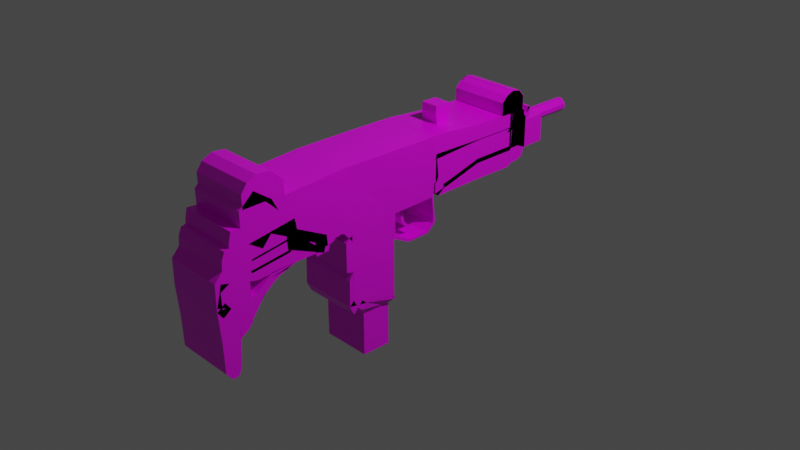 # Source: UZI.blend  (saved by Blender 3.1.7; exported with 4.5.12 LTS)
import bpy
from mathutils import Matrix  # noqa: F401  (used for matrix-valued properties, if any)

bpy.ops.wm.read_factory_settings(use_empty=True)
scene = bpy.context.scene
scene.name = 'Scene'

# ---- collections
col_collection = bpy.data.collections.new('Collection'); scene.collection.children.link(col_collection)

# ---- images (referenced by path relative to the original .blend; pixels are not part of the script)
import os
ASSET_DIR = os.environ.get("B2B_ASSET_DIR", "")  # directory of the original .blend (textures are referenced by path, not embedded)
HERE = os.path.dirname(os.path.abspath(__file__))  # packed textures are extracted next to this script under _unpacked/

def load_image(name, relpath, width, height, colorspace="sRGB"):
    """Load a texture the original file referenced (path relative to the .blend, or extracted next to this script)."""
    p = next((c for c in (os.path.join(HERE, relpath), os.path.join(ASSET_DIR, relpath)) if relpath and os.path.exists(c)), "")
    if p:
        img = bpy.data.images.load(p, check_existing=True)
        img.name = name
    else:  # same state as the original file: an image datablock whose file is absent (Cycles renders it pink)
        img = bpy.data.images.new(name, width, height)
        img.source = "FILE"
        img.filepath = "//" + (relpath or name)
    img.colorspace_settings.name = colorspace
    return img
img_material_base_color = load_image('Material Base Color', '', 2048, 2048, 'sRGB')
img_uzi_texture = load_image('UZI texture', 'UZI texture.png', 1024, 1024, 'sRGB')

# ---- materials (node trees are filled in below, after node groups)
mat_material = bpy.data.materials.new('Material')
mat_material.alpha_threshold = 0.0
mat_material.use_transparent_shadow = False
mat_material.line_color = (0.0, 0.0, 0.0, 1.0)

# ---- material node trees
mat_material.use_nodes = True; mat_material.node_tree.nodes.clear()
_N = mat_material.node_tree.nodes; _L = mat_material.node_tree.links
n0 = _N.new('ShaderNodeOutputMaterial'); n0.name = 'Material Output'; n0.location = (300, 300)
n1 = _N.new('ShaderNodeBsdfPrincipled'); n1.name = 'Principled BSDF'; n1.location = (10, 300)
n1.distribution = 'GGX'
n1.subsurface_method = 'RANDOM_WALK_SKIN'
n1.inputs[2].default_value = 0.4
n1.inputs[3].default_value = 1.45
n1.inputs[27].default_value = (0.0, 0.0, 0.0, 1.0)
n1.inputs[28].default_value = 1.0
n2 = _N.new('ShaderNodeTexImage'); n2.name = 'Image Texture'; n2.location = (-280, 280)
n2.image = img_material_base_color
n3 = _N.new('ShaderNodeTexImage'); n3.name = 'Image Texture.001'; n3.location = (0, 0)
n3.image = img_uzi_texture
_L.new(n1.outputs[0], n0.inputs[0])
_L.new(n2.outputs[0], n1.inputs[0])
n0.is_active_output = True

# ---- world
world_world = bpy.data.worlds.new('World'); scene.world = world_world
world_world.use_nodes = True; world_world.node_tree.nodes.clear()
_N = world_world.node_tree.nodes; _L = world_world.node_tree.links
n0 = _N.new('ShaderNodeOutputWorld'); n0.name = 'World Output'; n0.location = (300, 300)
n1 = _N.new('ShaderNodeBackground'); n1.name = 'Background'; n1.location = (10, 300)
n1.inputs[0].default_value = (0.05088, 0.05088, 0.05088, 1.0)
_L.new(n1.outputs[0], n0.inputs[0])
n0.is_active_output = True
world_world.color = (0.05088, 0.05088, 0.05088)
world_world.use_sun_shadow = False
world_world.sun_shadow_jitter_overblur = 0.0

# ---- cameras
cam_camera = bpy.data.cameras.new('Camera')
cam_camera.clip_end = 100.0
cam_camera.ortho_scale = 7.314

# ---- lights
light_light = bpy.data.lights.new('Light', 'POINT')
light_light.transmission_factor = 0.0
light_light.energy = 1000.0
light_light.shadow_soft_size = 0.1
light_light.shadow_maximum_resolution = 0.006
light_light.use_absolute_resolution = True

# ---- meshes
me_cube = bpy.data.meshes.new('Cube')
me_cube.from_pydata([(0.7564, -0.2143, 0.2954), (1.0, -0.3855, 0.2944), (1.0, -1.0, 0.9544), (1.0, -1.0, 0.2898), (-0.7564, -0.2143, 0.2954), (-1.0, -0.3855, 0.2944), (-1.0, -1.0, 0.9544), (-1.0, -1.0, 0.2898), (1.0, -1.665, 0.9043), (1.0, -1.036, 0.308), (-1.0, -1.665, 0.9043), (-1.0, -1.036, 0.308), (1.0, -1.738, 0.7777), (1.0, -1.141, 0.2863), (-1.0, -1.738, 0.7777), (-1.0, -1.141, 0.2863), (1.0, -1.836, 0.5895), (1.0, -1.205, 0.2624), (-1.0, -1.836, 0.5895), (-1.0, -1.205, 0.2624), (1.0, -1.678, 1.06), (-1.0, -1.678, 1.06), (1.0, -2.01, 1.041), (-1.0, -2.01, 1.041), (1.0, -1.813, 1.182), (-1.0, -1.813, 1.182), (1.0, -1.955, 1.19), (-1.0, -1.955, 1.19), (1.0, -2.121, 1.052), (-1.0, -2.121, 1.052), (1.0, -2.058, 1.14), (-1.0, -2.058, 1.14), (1.0, -1.806, 0.9145), (-1.0, -1.806, 0.9145), (1.0, -2.117, 0.9078), (-1.0, -2.117, 0.9078), (1.0, -1.81, 0.9141), (-1.0, -1.81, 0.9141), (1.0, -1.998, 1.05), (-1.0, -1.998, 1.05), (1.0, -1.932, 0.4781), (-1.0, -1.932, 0.4781), (1.0, -2.08, 0.5739), (-1.0, -2.08, 0.5739), (1.0, -2.155, 0.907), (-1.0, -2.155, 0.907), (1.0, -2.151, 0.746), (-1.0, -2.151, 0.746), (1.0, -2.278, 0.6499), (-1.0, -2.278, 0.6499), (1.0, -2.254, 0.7537), (-1.0, -2.254, 0.7537), (1.0, -2.33, 0.5894), (-1.0, -2.33, 0.5894), (1.0, -2.281, 0.6008), (-1.0, -2.281, 0.6008), (1.0, -2.056, 0.4169), (-1.0, -2.056, 0.4169), (1.0, -2.362, 0.5083), (-1.0, -2.362, 0.5083), (1.0, -2.076, 0.3076), (-1.0, -2.076, 0.3076), (1.0, -2.368, 0.4142), (-1.0, -2.368, 0.4142), (1.0, -1.669, 0.6382), (-1.0, -1.669, 0.6382), (1.0, -1.645, 0.4812), (-1.0, -1.645, 0.4812), (1.0, -1.573, 0.6533), (-1.0, -1.573, 0.6533), (1.0, -1.548, 0.4963), (-1.0, -1.548, 0.4963), (-1.0, -1.642, 0.4776), (1.0, -1.642, 0.4776), (1.0, -2.013, 0.1935), (-1.0, -2.013, 0.1935), (1.0, -2.301, 0.2736), (-1.0, -2.301, 0.2736), (1.0, -1.662, 0.3684), (-1.0, -1.662, 0.3684), (1.0, -1.212, 0.2571), (-1.0, -1.212, 0.2571), (-1.0, -1.209, 0.2536), (1.0, -1.209, 0.2536), (1.0, -1.253, 0.1899), (-1.0, -1.21, 0.1899), (1.0, -1.338, 0.2548), (-1.0, -1.338, 0.2548), (1.0, -1.345, 0.2495), (-1.0, -1.345, 0.2495), (-1.0, -1.342, 0.246), (1.0, -1.342, 0.246), (1.0, -1.343, 0.1823), (-1.0, -1.343, 0.1823), (1.0, -1.655, 0.3608), (-1.0, -1.655, 0.3608), (1.0, -1.572, 0.2163), (-1.0, -1.572, 0.2163), (1.0, -1.427, 0.3684), (-1.0, -1.427, 0.3684), (1.0, -1.419, 0.3608), (-1.0, -1.419, 0.3608), (1.0, -1.248, 0.2182), (-0.9992, -1.24, 0.2268), (1.0, -2.091, 0.2116), (-1.0, -2.091, 0.2116), (1.0, -2.362, 0.05243), (-1.0, -2.362, 0.05243), (1.0, -2.451, 0.3205), (-1.0, -2.451, 0.3205), (1.0, -2.399, 0.2178), (-1.0, -2.399, 0.2178), (1.0, -2.451, 0.03919), (-1.0, -2.451, 0.03919), (1.0, -2.389, -0.04237), (-1.0, -2.389, -0.04237), (1.0, -2.393, 0.2991), (-1.0, -2.393, 0.2991), (1.0, -2.446, 0.07734), (-1.0, -2.446, 0.07734), (1.0, -2.08, 0.03925), (-1.0, -2.08, 0.03925), (1.0, -2.21, -0.1245), (-1.0, -2.21, -0.1245), (1.0, -1.217, 0.3727), (-1.0, -1.217, 0.3727), (1.0, -1.656, 0.5915), (-1.0, -1.656, 0.5915), (1.0, -1.56, 0.6066), (-1.0, -1.56, 0.6066), (-1.0, -1.653, 0.588), (1.0, -1.653, 0.588), (1.0, -1.674, 0.4787), (-1.0, -1.674, 0.4787), (1.0, -1.223, 0.3674), (-1.0, -1.223, 0.3674), (-1.0, -1.22, 0.3639), (1.0, -1.22, 0.3639), (1.0, -1.35, 0.3651), (-1.0, -1.35, 0.3651), (1.0, -1.356, 0.3598), (-1.0, -1.356, 0.3598), (-1.0, -1.353, 0.3563), (1.0, -1.353, 0.3563), (1.0, -1.667, 0.4711), (-1.0, -1.667, 0.4711), (1.0, -1.439, 0.4787), (-1.0, -1.439, 0.4787), (1.0, -1.431, 0.4711), (-1.0, -1.431, 0.4711), (1.0, -2.45, 0.03865), (-1.0, -2.45, 0.03865), (1.0, -2.421, -0.2841), (-1.0, -2.421, -0.2841), (1.0, -2.239, -0.5972), (-1.0, -2.239, -0.5972), (1.0, -2.409, -0.6064), (-1.0, -2.409, -0.6064), (1.0, -2.268, -0.6843), (-1.0, -2.268, -0.6843), (1.0, -2.343, -0.6935), (-1.0, -2.343, -0.6935), (1.0, -1.995, -0.02812), (-1.0, -1.995, -0.02812), (1.0, -2.125, -0.1919), (-1.0, -2.125, -0.1919), (1.0, -2.225, -0.3162), (-1.0, -2.236, -0.2896), (1.0, -2.128, -0.2544), (-1.0, -2.128, -0.2544), (1.0, -2.083, -0.193), (-1.0, -2.083, -0.193), (1.0, -2.113, -0.2327), (-1.0, -2.113, -0.2327), (1.0, -1.923, 0.04917), (-1.0, -1.923, 0.04917), (1.0, -2.094, -0.1874), (-1.0, -2.094, -0.1874), (1.0, -2.02, 0.06944), (-1.0, -2.02, 0.06944), (1.0, -1.862, 0.08745), (-1.0, -1.862, 0.08745), (1.0, -1.847, 0.2096), (-1.0, -1.847, 0.2096), (1.0, -1.883, 0.1612), (-1.0, -1.883, 0.1612), (1.0, -1.781, 0.1411), (-1.0, -1.781, 0.1411), (1.0, -1.59, 0.2117), (-1.0, -1.59, 0.2117), (1.0, -1.585, 0.2189), (-1.0, -1.585, 0.2189), (1.0, -1.688, 0.1786), (-1.0, -1.688, 0.1786), (0.7564, -0.1618, 0.2949), (1.0, 0.1542, 0.3061), (-0.7564, -0.1618, 0.2949), (-1.0, 0.1542, 0.3061), (1.0, 0.1864, 0.9549), (1.0, 0.1636, 0.4662), (-1.0, 0.1864, 0.9549), (-1.0, 0.1636, 0.4662), (1.0, 0.1475, 0.7827), (-1.0, 0.1475, 0.7827), (1.0, 0.1782, 0.6963), (-1.0, 0.1782, 0.6963), (1.0, 0.7947, 0.905), (-1.0, 0.7947, 0.905), (1.0, 0.7971, 0.7334), (-1.0, 0.7971, 0.7334), (1.0, 0.79, 0.499), (-1.0, 0.79, 0.499), (1.0, 0.7879, 0.3046), (-1.0, 0.7879, 0.3046), (1.0, 0.1817, 0.3327), (-1.0, 0.1817, 0.3327), (1.0, 0.2216, 0.297), (-1.0, 0.2216, 0.297), (1.0, 0.1862, 0.754), (-1.0, 0.1862, 0.754), (1.0, 0.3342, 0.3784), (-1.0, 0.3342, 0.3784), (1.0, 0.7972, 0.7416), (-1.0, 0.7972, 0.7416), (1.0, 0.7935, 0.5009), (-1.0, 0.7935, 0.5009), (1.0, 0.1627, 0.4544), (-1.0, 0.1627, 0.4544), (1.0, 0.204, 0.455), (-1.0, 0.204, 0.455), (1.0, 0.1422, 0.912), (-1.0, 0.1422, 0.912), (1.0, 0.173, 0.8255), (-1.0, 0.173, 0.8255), (1.0, 1.266, 0.9025), (-1.0, 1.266, 0.9025), (1.0, 1.269, 0.7309), (-1.0, 1.269, 0.7309), (1.0, 1.262, 0.4965), (-1.0, 1.262, 0.4965), (1.0, 1.26, 0.3021), (-1.0, 1.26, 0.3021), (1.0, 1.269, 0.7391), (-1.0, 1.269, 0.7391), (1.0, 1.265, 0.4984), (-1.0, 1.265, 0.4984), (1.0, 1.287, 0.4997), (-1.0, 1.287, 0.4997), (1.0, 1.285, 0.3306), (-1.0, 1.285, 0.3306), (1.0, 1.291, 0.5016), (-1.0, 1.291, 0.5016), (1.0, 1.392, 0.5028), (-1.0, 1.392, 0.5028), (1.0, 1.377, 0.3401), (-1.0, 1.377, 0.3401), (1.0, 1.395, 0.5047), (-1.0, 1.395, 0.5047), (1.0, 1.269, 0.8954), (-1.0, 1.269, 0.8954), (1.0, 1.272, 0.8973), (-1.0, 1.272, 0.8973), (1.0, 1.294, 0.8985), (-1.0, 1.294, 0.8985), (1.0, 1.298, 0.9005), (-1.0, 1.298, 0.9005), (1.0, 1.496, 0.4617), (-1.0, 1.496, 0.4617), (1.0, 1.464, 0.3664), (-1.0, 1.464, 0.3664), (1.0, 1.5, 0.4636), (-1.0, 1.5, 0.4636), (1.0, 1.3, 0.8961), (-1.0, 1.3, 0.8961), (1.0, 1.304, 0.898), (-1.0, 1.304, 0.898), (1.0, 1.405, 0.8992), (-1.0, 1.405, 0.8992), (1.0, 1.408, 0.9012), (-1.0, 1.408, 0.9012), (1.0, 1.292, 1.141), (-1.0, 1.292, 1.141), (1.0, 1.295, 1.136), (-1.0, 1.295, 1.136), (1.0, 1.298, 1.138), (-1.0, 1.298, 1.138), (1.0, 1.384, 1.117), (-1.0, 1.384, 1.117), (1.0, 1.387, 1.119), (-1.0, 1.387, 1.119), (1.0, 1.452, 0.9007), (-1.0, 1.452, 0.9007), (1.0, 1.455, 0.9026), (-1.0, 1.455, 0.9026), (1.0, 1.45, 1.046), (-1.0, 1.45, 1.046), (1.0, 1.453, 1.048), (-1.0, 1.453, 1.048), (1.0, 1.132, 1.038), (-1.0, 1.132, 1.038), (1.0, 1.135, 1.04), (-1.0, 1.135, 1.04), (1.0, 1.138, 1.036), (-1.0, 1.138, 1.036), (1.0, 1.142, 1.038), (-1.0, 1.142, 1.038), (1.0, 1.199, 1.103), (-1.0, 1.199, 1.103), (1.0, 1.202, 1.099), (-1.0, 1.202, 1.099), (1.0, 1.206, 1.101), (-1.0, 1.206, 1.101), (1.0, 1.132, 0.9073), (-1.0, 1.132, 0.9073), (1.0, 1.135, 0.9092), (-1.0, 1.135, 0.9092), (1.0, 1.138, 0.9048), (-1.0, 1.138, 0.9048), (1.0, 1.142, 0.9067), (-1.0, 1.142, 0.9067), (1.0, 1.355, 0.9059), (-1.0, 1.355, 0.9059), (1.0, 1.357, 0.9015), (-1.0, 1.357, 0.9015), (1.0, 1.361, 0.9034), (-1.0, 1.361, 0.9034), (1.0, 1.506, 0.4555), (-1.0, 1.506, 0.4555), (1.0, 1.509, 0.4574), (-1.0, 1.509, 0.4574), (1.0, 1.504, 0.8092), (-1.0, 1.504, 0.8092), (1.0, 1.508, 0.8111), (-1.0, 1.508, 0.8111), (1.0, 1.585, 0.4597), (-1.0, 1.585, 0.4597), (1.0, 1.589, 0.4616), (-1.0, 1.589, 0.4616), (1.0, 1.499, 0.7664), (-1.0, 1.499, 0.7664), (1.0, 1.77, 0.4608), (-1.0, 1.77, 0.4608), (1.0, 1.773, 0.4628), (-1.0, 1.773, 0.4628), (1.0, 1.762, 0.7623), (-1.0, 1.762, 0.7623), (1.0, 1.572, 0.8984), (-1.0, 1.572, 0.8984), (1.0, 1.575, 0.9003), (-1.0, 1.575, 0.9003), (1.0, 1.555, 0.7923), (-1.0, 1.555, 0.7923), (1.0, 1.523, 0.8382), (-1.0, 1.523, 0.8382), (1.0, 1.526, 0.8401), (-1.0, 1.526, 0.8401), (1.0, 1.527, 0.9063), (-1.0, 1.527, 0.9063), (1.0, 1.53, 0.9082), (-1.0, 1.53, 0.9082), (1.0, 1.434, 0.8082), (-1.0, 1.434, 0.8082), (1.0, 1.437, 0.8101), (-1.0, 1.437, 0.8101), (1.0, 1.481, 0.8096), (-1.0, 1.481, 0.8096), (1.0, 1.484, 0.8115), (-1.0, 1.484, 0.8115), (1.0, 1.431, 0.892), (-1.0, 1.431, 0.892), (1.0, 1.435, 0.8939), (-1.0, 1.435, 0.8939), (1.0, 1.478, 0.8934), (-1.0, 1.478, 0.8934), (1.0, 1.482, 0.8953), (-1.0, 1.482, 0.8953), (0.08713, 1.768, 0.538), (-0.0787, 1.756, 0.5356), (-0.07052, 1.761, 0.6848), (0.08713, 1.764, 0.6851), (0.08713, 2.474, 0.5365), (-0.06945, 2.474, 0.5365), (-0.06942, 2.47, 0.6836), (0.08713, 2.47, 0.6836), (0.2306, 2.475, 0.5828), (-0.2361, 2.475, 0.5828), (-0.2361, 2.475, 0.6311), (0.2306, 2.475, 0.6311), (1.0, -0.3794, 0.02455), (1.0, -0.9104, 0.1833), (-1.0, -0.3794, 0.02455), (-1.0, -0.9104, 0.1833), (1.0, -0.3596, 0.2946), (-1.0, -0.3596, 0.2946), (1.0, -0.3611, 0.04753), (-1.0, -0.3611, 0.04753), (1.0, -0.1773, -0.07816), (-1.0, -0.1773, -0.07816), (1.0, -0.159, -0.05518), (-1.0, -0.159, -0.05518), (1.0, 0.07604, -0.07343), (-1.0, 0.07604, -0.07343), (1.0, 0.06017, -0.05045), (-1.0, 0.06017, -0.05045), (1.0, 0.1583, -0.009108), (-1.0, 0.1583, -0.009108), (1.0, 0.1424, 0.01387), (-1.0, 0.1424, 0.01387), (1.0, 0.1854, 0.02954), (-1.0, 0.1854, 0.02954), (1.0, 0.1582, 0.06391), (-1.0, 0.1582, 0.06391), (1.0, 0.1522, 0.3059), (-1.0, 0.1522, 0.3059), (1.0, 0.1363, 0.3028), (-1.0, 0.1363, 0.3028), (-1.0, -0.3946, 0.959), (1.054, -0.3946, 0.959), (-1.0, 0.1451, 0.9543), (1.054, 0.1451, 0.9543), (0.7564, -0.2154, 0.1748), (-0.7564, -0.2154, 0.1748), (0.7564, -0.185, 0.1934), (-0.7564, -0.185, 0.1934), (0.7564, -0.1932, 0.09442), (-0.7564, -0.1932, 0.09442), (0.7564, -0.1659, 0.1225), (-0.7564, -0.1659, 0.1225), (0.7564, -0.1725, 0.07439), (-0.7564, -0.1725, 0.07439), (0.7564, -0.1516, 0.09609), (-0.7564, -0.1516, 0.09609), (0.7564, -0.09523, 0.02407), (-0.7564, -0.09523, 0.02407), (0.7564, -0.08382, 0.03944), (-0.7564, -0.08382, 0.03944), (1.0, -0.3782, -0.2786), (1.0, -0.9091, -0.1198), (-1.0, -0.3782, -0.2786), (-1.0, -0.9091, -0.1198), (1.0, -0.9862, 0.1862), (-1.0, -0.9862, 0.1862), (1.0, -0.985, -0.1201), (-1.0, -0.985, -0.1201), (1.0, -0.9082, 0.241), (-1.0, -0.9082, 0.241), (1.0, -0.9429, 0.2344), (-1.0, -0.9429, 0.2344), (1.0, -0.9156, -0.1411), (-1.0, -0.9156, -0.1411), (1.0, -0.9519, -0.133), (-1.0, -0.9519, -0.133), (1.0, -0.3778, -0.6096), (1.0, -0.9087, -0.4509), (-1.0, -0.3778, -0.6096), (-1.0, -0.9087, -0.4509), (0.8376, -0.4028, -0.6933), (1.0, -0.9575, -0.5089), (-0.8376, -0.4028, -0.6933), (-1.0, -0.9575, -0.5089), (1.0, -0.9164, -0.1508), (-1.0, -0.9164, -0.1508), (1.0, -0.9524, -0.229), (-1.0, -0.9524, -0.229), (1.0, -0.8556, -0.5516), (-1.0, -0.8556, -0.5516), (1.0, -0.9044, -0.6097), (-1.0, -0.9044, -0.6097), (1.0, -0.808, -0.5992), (-1.0, -0.808, -0.5992), (0.8376, -0.8568, -0.6573), (-0.8376, -0.8568, -0.6573), (1.0, -0.7979, -0.4939), (-1.0, -0.7979, -0.4939), (1.0, -0.7503, -0.5415), (-1.0, -0.7503, -0.5415), (0.8376, -0.4222, -0.7001), (-0.8376, -0.4222, -0.7001), (1.0, -0.3645, -0.6424), (-1.0, -0.3645, -0.6424), (0.8376, -0.6014, -0.6586), (-0.8376, -0.6014, -0.6586), (0.8376, -0.7388, -0.6913), (-0.8376, -0.7388, -0.6913), (0.8376, -0.4101, -0.7047), (-0.8376, -0.4101, -0.7047), (0.8376, -0.4106, -0.7066), (-0.8376, -0.4106, -0.7066), (0.8376, -0.7366, -1.171), (-0.8376, -0.7366, -1.171), (0.8376, -0.4084, -1.174), (-0.8376, -0.4084, -1.174), (1.0, -0.3613, -0.6286), (-1.0, -0.3613, -0.6286), (0.8376, -0.3406, -0.6812), (-0.8376, -0.3406, -0.6812), (0.2989, 0.4217, 0.9356), (-0.2989, 0.4217, 0.9356), (-0.2989, 0.5594, 0.9243), (0.2989, 0.5594, 0.9243), (0.2989, 0.4202, 0.968), (-0.2989, 0.4202, 0.968), (-0.2989, 0.5976, 1.006), (0.2989, 0.5976, 1.006), (0.2989, 0.4032, 1.052), (-0.2989, 0.4032, 1.052), (-0.2989, 0.6051, 1.082), (0.2989, 0.6051, 1.082), (0.2989, 0.4097, 1.13), (-0.2989, 0.4097, 1.13), (-0.2989, 0.5917, 1.127), (0.2989, 0.5917, 1.127), (-1.008, 0.1461, 0.9536), (1.046, 0.1461, 0.9536), (-1.008, 0.1861, 0.9551), (1.045, 0.1861, 0.9551), (-0.06945, 1.768, 0.538), (-0.06942, 1.764, 0.6851), (-0.2358, 1.766, 0.5827), (-0.2358, 1.765, 0.6297), (0.1542, 1.768, 0.5586), (0.1499, 1.764, 0.6607), (0.2292, 1.766, 0.5828), (0.2292, 1.765, 0.6311), (0.08855, 1.792, 0.5375), (-0.0705, 2.474, 0.5365), (-0.0691, 1.786, 0.6842), (0.08855, 1.788, 0.6846), (-0.06803, 1.792, 0.5375), (-0.2344, 2.473, 0.5822), (-0.2344, 1.789, 0.6291), (0.1556, 1.792, 0.5581), (0.1513, 1.788, 0.6601), (0.2306, 1.791, 0.5823), (0.2306, 1.789, 0.6305), (0.09513, 2.474, 0.5385), (-0.06252, 2.468, 0.6853), (0.09513, 2.47, 0.6856), (-0.06145, 2.474, 0.5385), (-0.2278, 2.473, 0.5833), (-0.2278, 2.472, 0.6302), (0.1622, 2.474, 0.5591), (0.1579, 2.47, 0.6612), (0.2372, 2.473, 0.5833), (0.2372, 2.472, 0.6316), (1.0, 0.197, 0.749), (-1.0, 0.197, 0.749), (1.0, 0.2228, 0.5077), (-1.0, 0.2228, 0.5077), (1.0, 0.7948, 0.4812), (-1.0, 0.7948, 0.4812), (1.0, 0.3389, 0.3606), (-1.0, 0.3389, 0.3606), (1.0, 0.7982, 0.4832), (-1.0, 0.7982, 0.4832), (1.0, 0.7819, 0.5295), (-1.0, 0.7819, 0.5295), (1.0, 0.326, 0.4089), (-1.0, 0.326, 0.4089), (1.0, 0.7854, 0.5314), (-1.0, 0.7854, 0.5314), (1.0, 1.281, 0.5006), (1.0, 1.284, 0.5025), (1.0, 1.286, 0.4828), (1.0, 1.289, 0.4847), (1.0, 1.273, 0.5311), (1.0, 1.276, 0.533), (1.0, 0.2991, 0.3756), (1.0, 0.3038, 0.3578), (1.0, 0.291, 0.4061), (1.0, 1.326, 0.7332), (1.0, 1.326, 0.7414), (1.0, 1.257, 0.9079), (-1.0, 1.257, 0.9079), (1.0, 1.314, 0.9102), (0.9994, 1.495, 0.4642), (-1.001, 1.495, 0.4642), (1.0, 1.222, 0.6931), (-1.0, 1.222, 0.6931), (1.0, 1.222, 0.7013), (-1.0, 1.222, 0.7013), (1.0, 1.279, 0.6954), (1.0, 1.279, 0.7036), (1.0, 1.262, 0.7835), (-1.0, 1.262, 0.7835), (1.0, 1.263, 0.7917), (-1.0, 1.263, 0.7917), (1.0, 1.32, 0.7858), (1.0, 1.32, 0.794), (1.0, 1.373, 0.7318), (-1.0, 1.373, 0.7318), (1.0, 1.373, 0.74), (-1.0, 1.373, 0.74), (1.0, 1.43, 0.7341), (1.0, 1.431, 0.7423), (1.0, 1.179, 0.7318), (-1.0, 1.179, 0.7318), (1.0, 1.18, 0.74), (-1.0, 1.18, 0.74), (1.0, 1.237, 0.7341), (1.0, 1.237, 0.7423), (1.0, 1.266, 0.8928), (-1.0, 1.266, 0.8928), (1.0, 1.298, 0.8908), (-1.0, 1.298, 0.8908), (1.0, 1.132, 0.8976), (-1.0, 1.132, 0.8976), (1.0, 1.135, 0.8996), (-1.0, 1.135, 0.8996), (1.0, 1.138, 0.8952), (-1.0, 1.138, 0.8952), (1.0, 1.142, 0.8971), (-1.0, 1.142, 0.8971), (1.0, 1.355, 0.8962), (-1.0, 1.355, 0.8962), (1.0, 1.357, 0.8918), (-1.0, 1.357, 0.8918), (1.0, 1.257, 0.8982), (-1.0, 1.257, 0.8982), (1.0, 1.314, 0.9005), (1.0, 1.132, 0.9092), (-1.0, 1.132, 0.9092), (1.0, 1.132, 0.8996), (-1.0, 1.132, 0.8996), (1.0, 1.224, 1.077), (-1.0, 1.224, 1.077), (1.0, 1.227, 1.073), (-1.0, 1.227, 1.073), (1.0, 1.23, 1.075), (-1.0, 1.23, 1.075), (1.0, 1.131, 1.039), (-1.0, 1.131, 1.039), (-1.0, 1.134, 1.035), (1.0, 1.138, 1.037), (-1.0, 1.138, 1.037), (1.0, -2.364, 0.1051), (-1.0, -2.364, 0.1051), (1.0, -2.302, 0.02352), (-1.0, -2.302, 0.02352), (1.0, -2.363, 0.1045), (-1.0, -2.363, 0.1045), (1.0, -2.061, 0.281), (-1.0, -2.061, 0.281), (1.0, -1.647, 0.3418), (-1.0, -1.647, 0.3418), (1.0, -1.639, 0.3342), (-1.0, -1.639, 0.3342), (1.0, -1.929, 0.4579), (-1.0, -1.929, 0.4579), (1.0, -2.053, 0.3967), (-1.0, -2.053, 0.3967), (1.0, -1.642, 0.461), (-1.0, -1.642, 0.461), (-1.0, -1.639, 0.4574), (1.0, -1.639, 0.4574), (1.0, -1.671, 0.4585), (-1.0, -1.671, 0.4585), (1.0, -1.664, 0.4509), (-1.0, -1.664, 0.4509), (1.0, -1.653, 0.48), (1.0, -1.645, 0.4724), (1.0, -1.65, 0.4598), (1.0, -1.642, 0.4522), (1.0, -1.64, 0.3843), (1.0, -1.632, 0.3767), (1.0, -1.624, 0.3577), (1.0, -1.617, 0.3501), (-1.0, -1.184, 0.2523), (1.0, -1.184, 0.2523), (1.0, -1.201, 0.1918), (-1.0, -1.201, 0.1918), (1.0, -1.135, 0.2706), (-1.0, -1.135, 0.2706), (1.0, -1.199, 0.2467), (-1.0, -1.199, 0.2467), (1.0, -1.108, 0.2987), (-1.0, -1.108, 0.2987), (1.0, -1.097, 0.2999), (-1.0, -1.097, 0.2999), (-1.001, -1.209, 0.2536), (-1.001, -1.236, 0.1899), (-1.001, -1.184, 0.2523), (-1.001, -1.201, 0.1918), (1.003, -1.236, 0.25), (1.003, -1.183, 0.2519), (-1.0, -1.745, 0.5465), (-1.0, -1.742, 0.543), (-1.0, -1.775, 0.544), (-1.0, -1.767, 0.5364), (-1.0, -1.742, 0.5263), (-1.0, -1.739, 0.5228), (-1.0, -1.772, 0.5238), (-1.0, -1.764, 0.5162), (-1.0, -1.563, 0.4228), (-1.0, -1.555, 0.4152), (-1.0, -1.547, 0.3963), (-1.0, -1.54, 0.3887), (-1.0, -1.75, 0.3352), (-1.0, -1.743, 0.3276), (-1.0, -1.735, 0.3086), (-1.0, -1.727, 0.301), (-1.0, -1.196, 0.2396), (-1.0, -1.189, 0.232), (-1.0, -1.208, 0.3499), (-1.0, -1.201, 0.3423)], [], [(417, 416, 6, 2), (6, 7, 11, 10), (7, 6, 416, 5), (388, 390, 397, 396), (1, 417, 2, 3), (5, 416, 418, 197), (14, 12, 22, 23), (7, 3, 9, 11), (2, 6, 10, 8), (3, 2, 8, 9), (12, 14, 37, 36), (10, 11, 15, 14), (11, 9, 13, 15), (9, 8, 12, 13), (17, 16, 18, 19), (14, 15, 19, 18), (672, 15, 676, 678), (13, 12, 16, 17), (21, 23, 27, 25), (8, 10, 21, 20), (12, 8, 20, 22), (10, 14, 23, 21), (24, 25, 27, 26), (20, 21, 25, 24), (22, 20, 24, 26), (23, 22, 32, 33), (29, 28, 30, 31), (27, 23, 29, 31), (22, 26, 30, 28), (26, 27, 31, 30), (33, 32, 34, 35), (29, 23, 33, 35), (22, 28, 34, 32), (28, 29, 35, 34), (36, 37, 39, 38), (16, 12, 36, 38), (14, 18, 39, 37), (39, 18, 41, 43), (41, 40, 42, 43), (42, 38, 44, 46), (18, 16, 40, 41), (16, 38, 42, 40), (44, 45, 47, 46), (38, 39, 45, 44), (39, 43, 47, 45), (46, 47, 51, 50), (49, 48, 50, 51), (42, 48, 54, 52), (47, 43, 49, 51), (42, 46, 50, 48), (53, 52, 54, 55), (48, 49, 55, 54), (53, 43, 57, 59), (49, 43, 53, 55), (58, 59, 63, 62), (42, 52, 58, 56), (57, 43, 65, 67), (52, 53, 59, 58), (57, 61, 79, 72), (56, 58, 62, 60), (60, 62, 76, 74), (59, 57, 61, 63), (64, 66, 70, 68), (43, 42, 64, 65), (41, 40, 647, 648), (42, 56, 66, 64), (69, 68, 70, 71), (17, 86, 138, 124), (67, 65, 69, 71), (65, 64, 68, 69), (77, 75, 105, 107), (60, 56, 73, 78), (78, 98, 146, 132), (63, 61, 75, 77), (62, 63, 109, 108), (57, 56, 60, 74, 75, 61), (72, 73, 654, 653), (89, 81, 135, 141), (78, 73, 83, 84), (72, 79, 85, 82), (83, 73, 131, 137), (79, 72, 130, 133), (82, 85, 93, 90), (84, 83, 91, 92), (90, 91, 143, 142), (61, 75, 97, 95), (74, 60, 94, 96), (75, 74, 96, 97), (95, 97, 103, 101), (96, 94, 100, 102), (97, 96, 102, 103), (107, 105, 121, 123), (77, 107, 119, 117), (74, 76, 106, 104), (75, 74, 104, 105), (111, 110, 114, 115), (77, 76, 110, 111), (63, 77, 111, 109), (76, 62, 108, 110), (115, 114, 637, 638), (110, 108, 112, 114), (109, 111, 115, 113), (108, 109, 113, 112), (116, 117, 119, 118), (107, 106, 118, 119), (106, 76, 116, 118), (76, 77, 117, 116), (123, 121, 163, 165), (122, 106, 150, 152), (104, 106, 122, 120), (105, 104, 120, 121), (126, 127, 129, 128), (127, 126, 134, 135), (131, 130, 136, 137), (125, 124, 138, 139), (137, 136, 142, 143), (135, 134, 140, 141), (79, 99, 147, 133), (87, 19, 125, 139), (71, 70, 128, 129), (73, 78, 132, 131), (82, 90, 142, 136), (86, 87, 139, 138), (19, 17, 124, 125), (91, 83, 137, 143), (73, 72, 130, 131), (88, 89, 141, 140), (66, 80, 134, 126), (70, 66, 126, 128), (95, 101, 149, 145), (81, 67, 127, 135), (100, 94, 144, 148), (72, 82, 136, 130), (80, 88, 140, 134), (67, 71, 129, 127), (150, 151, 153, 152), (106, 107, 151, 150), (107, 123, 153, 151), (153, 123, 155, 157), (154, 156, 160, 158), (122, 152, 156, 154), (152, 153, 157, 156), (123, 122, 154, 155), (159, 158, 160, 161), (155, 154, 158, 159), (157, 155, 159, 161), (156, 157, 161, 160), (165, 163, 175, 177), (120, 122, 164, 162), (120, 162, 180, 178), (166, 167, 169, 168), (122, 123, 167, 166), (164, 122, 166, 168), (123, 165, 169, 167), (171, 170, 172, 173), (164, 168, 172, 170), (169, 165, 171, 173), (168, 169, 173, 172), (175, 174, 176, 177), (162, 164, 176, 174), (163, 162, 174, 175), (178, 180, 184, 182), (121, 120, 178, 179), (163, 121, 179, 181), (162, 163, 181, 180), (184, 185, 193, 192), (185, 184, 188, 189), (181, 179, 183, 185), (179, 178, 182, 183), (186, 187, 189, 188), (181, 185, 189, 187), (180, 181, 187, 186), (184, 180, 186, 188), (191, 190, 192, 193), (185, 183, 191, 193), (183, 182, 190, 191), (182, 184, 192, 190), (419, 195, 199, 198), (1, 5, 197, 195), (196, 4, 421, 423), (417, 1, 195, 419), (201, 200, 198, 199), (197, 418, 200, 201), (195, 197, 201, 199), (419, 198, 204, 202), (205, 203, 227, 229), (205, 204, 208, 209), (418, 419, 202, 203), (200, 418, 203, 205), (223, 225, 245, 243), (499, 496, 500, 503), (200, 205, 209, 207), (204, 198, 206, 208), (210, 211, 215, 214), (213, 211, 239, 241), (206, 207, 235, 234), (224, 222, 242, 244), (215, 217, 221, 219), (211, 213, 217, 215), (213, 212, 216, 217), (212, 210, 214, 216), (220, 218, 222, 224), (217, 216, 220, 221), (216, 214, 218, 220), (214, 215, 219, 218), (210, 212, 240, 238), (218, 219, 223, 222), (219, 221, 225, 223), (221, 220, 551, 552), (227, 226, 228, 229), (205, 229, 548, 546), (202, 204, 228, 226), (203, 202, 226, 227), (204, 202, 230, 232), (202, 203, 231, 230), (205, 203, 231, 233), (205, 204, 232, 233), (236, 234, 238, 240), (234, 235, 239, 238), (235, 237, 241, 239), (237, 236, 240, 241), (242, 243, 245, 244), (209, 208, 236, 237), (211, 210, 238, 239), (222, 223, 243, 242), (208, 206, 234, 236), (212, 213, 241, 240), (225, 224, 244, 245), (207, 209, 237, 235), (247, 239, 259, 263), (251, 245, 261, 265), (241, 239, 247, 249), (240, 241, 249, 248), (238, 240, 248, 246), (249, 247, 253, 255), (248, 249, 255, 254), (250, 256, 278, 274), (246, 248, 254, 252), (246, 252, 276, 272), (259, 258, 262, 263), (261, 260, 264, 265), (250, 251, 265, 264), (239, 238, 258, 259), (245, 244, 260, 261), (246, 247, 263, 262), (244, 250, 264, 260), (238, 246, 262, 258), (257, 256, 270, 271), (252, 254, 268, 266), (253, 252, 266, 267), (255, 253, 267, 269), (254, 255, 269, 268), (277, 287, 295, 291), (274, 278, 288, 284), (251, 250, 274, 275), (278, 256, 328, 332), (247, 246, 272, 273), (279, 278, 332, 333), (257, 251, 275, 279), (253, 247, 273, 277), (285, 284, 288, 289), (283, 282, 286, 287), (279, 275, 285, 289), (289, 288, 296, 297), (283, 273, 303, 309), (274, 284, 310, 304), (272, 276, 286, 282), (277, 273, 283, 287), (272, 282, 308, 302), (290, 291, 295, 294), (292, 293, 297, 296), (288, 278, 292, 296), (279, 293, 367, 363), (279, 289, 297, 293), (287, 286, 294, 295), (286, 276, 290, 294), (290, 276, 360, 364), (310, 311, 325, 324), (308, 309, 323, 322), (309, 303, 317, 323), (262, 263, 299, 298), (264, 265, 301, 300), (285, 275, 305, 311), (273, 272, 302, 303), (275, 274, 304, 305), (284, 285, 629, 628), (265, 281, 307, 301), (282, 283, 309, 308), (280, 264, 300, 306), (309, 283, 627, 632), (235, 234, 601, 602), (321, 320, 613, 614), (319, 318, 324, 325), (304, 310, 324, 318), (298, 299, 313, 312), (311, 305, 319, 325), (300, 301, 315, 314), (301, 307, 321, 315), (303, 302, 316, 317), (306, 300, 314, 320), (305, 304, 318, 319), (302, 308, 322, 316), (307, 306, 320, 321), (328, 329, 333, 332), (328, 329, 337, 336), (256, 257, 329, 328), (276, 252, 326, 330), (252, 253, 327, 326), (253, 277, 331, 327), (257, 279, 333, 329), (277, 276, 330, 331), (334, 335, 341, 340), (330, 326, 334, 338), (338, 339, 351, 350), (326, 327, 335, 334), (327, 331, 339, 335), (378, 379, 383, 382), (338, 334, 340, 344), (336, 337, 343, 342), (335, 339, 345, 341), (339, 338, 344, 345), (347, 346, 350, 351), (339, 331, 347, 351), (333, 349, 359, 355), (330, 346, 356, 352), (330, 338, 350, 346), (354, 355, 359, 358), (353, 352, 356, 357), (331, 330, 352, 353), (346, 347, 357, 356), (348, 332, 354, 358), (332, 333, 355, 354), (347, 331, 353, 357), (349, 348, 358, 359), (362, 363, 371, 370), (367, 366, 374, 375), (277, 291, 365, 361), (276, 277, 361, 360), (291, 290, 364, 365), (292, 278, 362, 366), (278, 279, 363, 362), (293, 292, 366, 367), (370, 371, 375, 374), (368, 369, 373, 372), (363, 367, 375, 371), (361, 365, 373, 369), (365, 364, 372, 373), (360, 361, 369, 368), (364, 360, 368, 372), (366, 362, 370, 374), (340, 341, 516, 376), (341, 345, 517, 516), (345, 344, 379, 517), (344, 340, 376, 379), (381, 382, 386, 385), (379, 376, 380, 383), (377, 378, 382, 381), (376, 377, 381, 380), (384, 385, 386, 387), (380, 381, 385, 384), (382, 383, 387, 386), (383, 380, 384, 387), (391, 439, 443, 441), (3, 7, 391, 389), (7, 5, 390, 391), (1, 3, 389, 388), (393, 392, 394, 395), (5, 1, 392, 393), (1, 388, 394, 392), (390, 5, 393, 395), (398, 396, 400, 402), (390, 395, 399, 397), (394, 388, 396, 398), (395, 394, 398, 399), (401, 403, 407, 405), (399, 398, 402, 403), (397, 399, 403, 401), (396, 397, 401, 400), (405, 407, 411, 409), (400, 401, 405, 404), (402, 400, 404, 406), (403, 402, 406, 407), (410, 408, 412, 414), (404, 405, 409, 408), (406, 404, 408, 410), (407, 406, 410, 411), (412, 413, 415, 414), (411, 410, 414, 415), (409, 411, 415, 413), (408, 409, 413, 412), (0, 4, 416, 417), (196, 194, 419, 418), (4, 196, 418, 416), (194, 0, 417, 419), (420, 422, 426, 424), (4, 0, 420, 421), (0, 194, 422, 420), (194, 196, 423, 422), (426, 427, 431, 430), (422, 423, 427, 426), (423, 421, 425, 427), (421, 420, 424, 425), (431, 429, 433, 435), (427, 425, 429, 431), (425, 424, 428, 429), (424, 426, 430, 428), (433, 432, 434, 435), (429, 428, 432, 433), (428, 430, 434, 432), (430, 431, 435, 434), (436, 437, 453, 452), (391, 390, 438, 439), (388, 389, 437, 436), (390, 388, 436, 438), (440, 441, 443, 442), (437, 442, 450, 448), (441, 440, 446, 447), (437, 389, 440, 442), (444, 445, 447, 446), (440, 389, 444, 446), (391, 441, 447, 445), (389, 391, 445, 444), (449, 448, 450, 451), (443, 439, 449, 451), (439, 437, 448, 449), (442, 443, 451, 450), (453, 455, 461, 460), (438, 436, 452, 454), (437, 439, 455, 453), (439, 438, 454, 455), (458, 456, 457, 459), (455, 454, 458, 459), (452, 453, 457, 456), (454, 452, 492, 493), (460, 461, 463, 462), (457, 453, 460, 462), (455, 459, 463, 461), (459, 457, 462, 463), (455, 453, 464, 465), (453, 457, 466, 464), (459, 455, 465, 467), (457, 459, 467, 466), (467, 465, 469, 471), (465, 464, 472, 473), (464, 466, 470, 468), (466, 467, 471, 470), (473, 472, 474, 475), (464, 468, 474, 472), (469, 465, 473, 475), (474, 468, 476, 478), (476, 477, 479, 478), (469, 475, 479, 477), (468, 469, 477, 476), (475, 474, 478, 479), (471, 469, 481, 483), (469, 468, 480, 481), (468, 470, 482, 480), (470, 471, 483, 482), (481, 480, 484, 485), (480, 482, 486, 484), (487, 486, 490, 491), (483, 481, 485, 487), (488, 489, 491, 490), (486, 482, 488, 490), (482, 483, 489, 488), (483, 487, 491, 489), (493, 492, 494, 495), (452, 456, 494, 492), (456, 458, 495, 494), (458, 454, 493, 495), (198, 200, 497, 496), (200, 207, 498, 497), (207, 206, 499, 498), (206, 198, 496, 499), (501, 502, 506, 505), (497, 498, 502, 501), (496, 497, 501, 500), (498, 499, 503, 502), (506, 507, 511, 510), (500, 501, 505, 504), (502, 503, 507, 506), (503, 500, 504, 507), (508, 509, 510, 511), (507, 504, 508, 511), (505, 506, 510, 509), (504, 505, 509, 508), (417, 416, 512, 513), (513, 512, 514, 515), (523, 522, 533, 534), (378, 377, 525, 526), (520, 376, 524, 531), (526, 525, 529, 530), (524, 528, 538, 535), (531, 524, 535, 541), (521, 523, 534, 532), (518, 519, 530, 529), (376, 516, 528, 524), (522, 520, 531, 533), (377, 518, 529, 525), (376, 379, 527, 524), (519, 378, 526, 530), (379, 378, 526, 527), (379, 521, 532, 527), (377, 376, 524, 525), (535, 537, 542, 541), (541, 542, 544, 543), (530, 526, 536, 540), (534, 533, 543, 544), (524, 527, 537, 535), (529, 530, 540, 539), (532, 534, 544, 542), (527, 526, 536, 537), (527, 532, 542, 537), (533, 531, 541, 543), (545, 546, 548, 547), (229, 228, 547, 548), (204, 205, 546, 545), (228, 204, 545, 547), (552, 551, 557, 558), (210, 211, 550, 549), (225, 221, 552, 554), (220, 224, 553, 551), (224, 225, 554, 553), (558, 557, 559, 560), (554, 552, 558, 560), (553, 554, 560, 559), (549, 550, 556, 555), (551, 553, 559, 557), (224, 553, 564, 562), (549, 555, 565, 563), (210, 549, 563, 561), (559, 553, 564, 566), (551, 557, 569, 568), (220, 551, 568, 567), (242, 571, 574, 572), (242, 243, 573, 572), (268, 269, 576, 575), (236, 570, 581, 577), (237, 236, 577, 578), (243, 242, 579, 580), (571, 242, 579, 582), (570, 236, 583, 587), (236, 237, 584, 583), (242, 243, 586, 585), (242, 571, 588, 585), (236, 570, 593, 589), (237, 236, 589, 590), (243, 242, 591, 592), (571, 242, 591, 594), (570, 236, 595, 599), (236, 237, 596, 595), (242, 243, 598, 597), (242, 571, 600, 597), (607, 608, 614, 613), (610, 609, 615, 616), (323, 317, 610, 616), (322, 323, 616, 615), (312, 313, 606, 605), (607, 314, 620, 622), (265, 264, 603, 604), (315, 321, 614, 608), (572, 573, 618, 617), (317, 316, 609, 610), (320, 314, 607, 613), (572, 574, 619, 617), (319, 318, 611, 612), (316, 322, 615, 609), (620, 621, 623, 622), (314, 315, 621, 620), (608, 607, 622, 623), (315, 608, 623, 621), (625, 624, 630, 631), (628, 629, 634, 633), (280, 306, 630, 624), (310, 284, 628, 633), (307, 281, 625, 631), (281, 280, 624, 625), (311, 310, 633, 634), (283, 282, 626, 627), (285, 311, 634, 629), (306, 307, 631, 630), (635, 636, 638, 637), (114, 112, 635, 637), (150, 151, 640, 639), (113, 115, 638, 636), (112, 113, 636, 635), (61, 95, 646, 642), (60, 78, 643, 641), (94, 60, 641, 645), (79, 61, 642, 644), (649, 650, 652, 651), (649, 650, 653, 654), (66, 56, 649, 651), (57, 72, 653, 650), (57, 67, 652, 650), (67, 66, 651, 652), (73, 56, 649, 654), (132, 655, 661, 659), (144, 657, 662, 660), (94, 645, 666, 664), (643, 78, 663, 665), (668, 83, 679, 681), (85, 82, 667, 670), (672, 671, 673, 674), (19, 15, 672, 674), (13, 17, 673, 671), (17, 19, 674, 673), (676, 675, 677, 678), (15, 13, 675, 676), (13, 671, 677, 675), (671, 672, 678, 677), (679, 680, 682, 681), (669, 668, 681, 682), (83, 84, 680, 679), (84, 669, 682, 680), (669, 84, 683, 684), (653, 72, 686, 690), (145, 658, 692, 688), (133, 656, 691, 687), (67, 652, 689, 685), (79, 644, 695, 693), (646, 95, 694, 696), (693, 695, 699, 697), (696, 694, 698, 700), (149, 101, 702, 704), (147, 99, 701, 703)])
_uv = me_cube.uv_layers.new(name='UVMap')
_uv.uv.foreach_set('vector', [0.1312, 0.1186, 0.1312, 0.1695, 0.1163, 0.1695, 0.1163, 0.1199, 0.05866, 0.05372, 0.04219, 0.05374, 0.04264, 0.05284, 0.0574, 0.03724, 0.04219, 0.05374, 0.05866, 0.05372, 0.05878, 0.06872, 0.04232, 0.06897, 0.3496, 0.2051, 0.3496, 0.2546, 0.3442, 0.2547, 0.3442, 0.2051, 0.1239, 0.0692, 0.1074, 0.06967, 0.1069, 0.05468, 0.1234, 0.05398, 0.04232, 0.06897, 0.05878, 0.06872, 0.05868, 0.0821, 0.04262, 0.08234, 0.2288, 0.5102, 0.2288, 0.4606, 0.2368, 0.4606, 0.2368, 0.5101, 0.1028, 0.5876, 0.1028, 0.538, 0.1038, 0.538, 0.1038, 0.5876, 0.1163, 0.1199, 0.1163, 0.1695, 0.1001, 0.1695, 0.1001, 0.1199, 0.1234, 0.05398, 0.1069, 0.05468, 0.1074, 0.03816, 0.1229, 0.0531, 0.06106, 0.5105, 0.06106, 0.4609, 0.0644, 0.4609, 0.0644, 0.5105, 0.0574, 0.03724, 0.04264, 0.05284, 0.0421, 0.05024, 0.05426, 0.03543, 0.1038, 0.5876, 0.1038, 0.538, 0.1062, 0.538, 0.1062, 0.5876, 0.1229, 0.0531, 0.1074, 0.03816, 0.1105, 0.03622, 0.1233, 0.05048, 0.286, 0.1187, 0.3029, 0.1186, 0.3029, 0.1682, 0.286, 0.1683, 0.05426, 0.03543, 0.0421, 0.05024, 0.0415, 0.04866, 0.04959, 0.03301, 0.04171, 0.05038, 0.0421, 0.05024, 0.04241, 0.05106, 0.04244, 0.05134, 0.1233, 0.05048, 0.1105, 0.03622, 0.115, 0.03359, 0.1238, 0.04887, 0.06124, 0.03691, 0.06078, 0.02869, 0.06447, 0.03005, 0.06428, 0.03356, 0.5673, 0.6804, 0.5673, 0.6308, 0.5711, 0.6308, 0.5711, 0.6804, 0.1105, 0.03622, 0.1074, 0.03816, 0.1036, 0.038, 0.1037, 0.02976, 0.0574, 0.03724, 0.05426, 0.03543, 0.06078, 0.02869, 0.06124, 0.03691, 0.1037, 0.5024, 0.1037, 0.4528, 0.1072, 0.4528, 0.1072, 0.5024, 0.1001, 0.5024, 0.1001, 0.4529, 0.1037, 0.4528, 0.1037, 0.5024, 0.1037, 0.02976, 0.1036, 0.038, 0.1004, 0.03479, 0.1001, 0.03128, 0.6099, 0.5101, 0.6099, 0.4605, 0.6153, 0.4605, 0.6153, 0.5101, 0.5708, 0.5952, 0.5708, 0.5457, 0.5731, 0.5457, 0.5731, 0.5952, 0.06447, 0.03005, 0.06078, 0.02869, 0.06105, 0.02595, 0.06324, 0.0275, 0.1037, 0.02976, 0.1001, 0.03128, 0.1012, 0.02868, 0.1033, 0.02704, 0.1072, 0.5024, 0.1072, 0.4528, 0.1096, 0.4529, 0.1096, 0.5024, 0.5328, 0.2051, 0.5328, 0.2546, 0.5253, 0.2546, 0.5253, 0.2051, 0.06105, 0.02595, 0.06078, 0.02869, 0.05765, 0.03377, 0.05747, 0.02605, 0.1037, 0.02976, 0.1033, 0.02704, 0.1069, 0.02698, 0.107, 0.0347, 0.5708, 0.5457, 0.5708, 0.5952, 0.5673, 0.5952, 0.5673, 0.5457, 0.6203, 0.1174, 0.6203, 0.1669, 0.6153, 0.167, 0.6153, 0.1174, 0.115, 0.03359, 0.1105, 0.03622, 0.107, 0.03458, 0.1035, 0.03008, 0.05426, 0.03543, 0.04959, 0.03301, 0.061, 0.02899, 0.05764, 0.03364, 0.061, 0.02899, 0.04959, 0.03301, 0.04683, 0.03063, 0.0492, 0.02697, 0.4803, 0.6804, 0.4803, 0.6308, 0.4844, 0.6308, 0.4844, 0.6803, 0.1152, 0.02754, 0.1035, 0.03008, 0.1069, 0.02604, 0.1108, 0.02598, 0.2321, 0.6309, 0.2321, 0.6805, 0.2293, 0.6805, 0.2293, 0.6309, 0.115, 0.03359, 0.1035, 0.03008, 0.1152, 0.02754, 0.1177, 0.0311, 0.02177, 0.4609, 0.02177, 0.5105, 0.01779, 0.5105, 0.01779, 0.4609, 0.02548, 0.4609, 0.02548, 0.5105, 0.02177, 0.5105, 0.02177, 0.4609, 0.061, 0.02899, 0.0492, 0.02697, 0.05346, 0.02522, 0.05745, 0.02511, 0.1001, 0.7579, 0.1001, 0.7083, 0.1026, 0.7083, 0.1026, 0.7579, 0.6099, 0.6804, 0.6099, 0.6308, 0.6125, 0.6308, 0.6125, 0.6804, 0.1152, 0.02754, 0.1131, 0.02271, 0.1143, 0.02259, 0.1145, 0.02137, 0.05346, 0.02522, 0.0492, 0.02697, 0.05108, 0.02205, 0.05365, 0.02266, 0.1152, 0.02754, 0.1108, 0.02598, 0.1105, 0.02343, 0.1131, 0.02271, 0.4815, 0.8011, 0.4815, 0.8507, 0.4803, 0.8507, 0.4803, 0.8011, 0.6099, 0.6308, 0.6099, 0.6804, 0.6087, 0.6804, 0.6087, 0.6308, 0.04958, 0.02078, 0.0492, 0.02697, 0.04531, 0.02758, 0.04757, 0.01998, 0.05108, 0.02205, 0.0492, 0.02697, 0.04958, 0.02078, 0.04986, 0.02198, 0.2405, 0.2903, 0.2405, 0.3398, 0.2382, 0.3398, 0.2382, 0.2903, 0.1152, 0.02754, 0.1145, 0.02137, 0.1165, 0.02048, 0.1191, 0.02798, 0.04531, 0.02758, 0.0492, 0.02697, 0.0508, 0.03715, 0.04691, 0.03776, 0.2426, 0.2903, 0.2426, 0.3398, 0.2405, 0.3398, 0.2405, 0.2903, 0.8933, 0.01801, 0.896, 0.01779, 0.8934, 0.02783, 0.8907, 0.02805, 0.1191, 0.02798, 0.1165, 0.02048, 0.1188, 0.02024, 0.1218, 0.02735, 0.1218, 0.02735, 0.1188, 0.02024, 0.1224, 0.02176, 0.1247, 0.0288, 0.04757, 0.01998, 0.04531, 0.02758, 0.0426, 0.02707, 0.04524, 0.01984, 0.114, 0.03778, 0.1179, 0.03822, 0.1177, 0.04063, 0.1137, 0.04019, 0.3865, 0.1669, 0.3865, 0.1174, 0.3964, 0.1174, 0.3964, 0.167, 0.2293, 0.6309, 0.2293, 0.6805, 0.2288, 0.6805, 0.2288, 0.6309, 0.1152, 0.02754, 0.1191, 0.02798, 0.1179, 0.03822, 0.114, 0.03778, 0.528, 0.6308, 0.528, 0.6804, 0.5241, 0.6804, 0.5241, 0.6308, 0.9541, 0.5491, 0.9541, 0.5458, 0.9569, 0.5457, 0.9569, 0.549, 0.04691, 0.03776, 0.0508, 0.03715, 0.05118, 0.03955, 0.04729, 0.04016, 0.3964, 0.167, 0.3964, 0.1174, 0.3988, 0.1174, 0.3988, 0.167, 0.04175, 0.02151, 0.03978, 0.02864, 0.04022, 0.02671, 0.03627, 0.01999, 0.1081, 0.9001, 0.1054, 0.8999, 0.1027, 0.8899, 0.1055, 0.8901, 0.6087, 0.9456, 0.6087, 0.9398, 0.6114, 0.9401, 0.6114, 0.9459, 0.04524, 0.01984, 0.0426, 0.02707, 0.03978, 0.02864, 0.04175, 0.02151, 0.2382, 0.2903, 0.2382, 0.3398, 0.2358, 0.3398, 0.2358, 0.2903, 0.2343, 0.5458, 0.2343, 0.5953, 0.2316, 0.5953, 0.2288, 0.5953, 0.2288, 0.5458, 0.2316, 0.5458, 0.6892, 0.6309, 0.6892, 0.6804, 0.6887, 0.6804, 0.6887, 0.6309, 0.9502, 0.7585, 0.9502, 0.7552, 0.953, 0.7554, 0.953, 0.7587, 0.1055, 0.8901, 0.1027, 0.8899, 0.1071, 0.8786, 0.1087, 0.8795, 0.8907, 0.02805, 0.8934, 0.02783, 0.8966, 0.03944, 0.8951, 0.03931, 0.1071, 0.8786, 0.1027, 0.8899, 0.1001, 0.8905, 0.1044, 0.8792, 0.8934, 0.02783, 0.8907, 0.02805, 0.888, 0.02747, 0.8908, 0.02725, 0.06222, 0.9427, 0.06209, 0.9443, 0.05879, 0.9443, 0.05892, 0.9427, 0.9513, 0.8054, 0.9501, 0.8039, 0.9534, 0.8039, 0.9536, 0.8055, 0.73, 0.5101, 0.73, 0.4605, 0.7327, 0.4605, 0.7327, 0.5101, 0.1704, 0.8851, 0.1733, 0.8866, 0.1732, 0.8975, 0.1695, 0.8956, 0.5685, 0.9052, 0.5656, 0.9067, 0.5646, 0.8962, 0.5683, 0.8943, 0.2478, 0.2051, 0.2478, 0.2547, 0.237, 0.2547, 0.237, 0.2051, 0.1695, 0.8956, 0.1732, 0.8975, 0.1733, 0.9057, 0.1698, 0.9014, 0.5683, 0.8943, 0.5646, 0.8962, 0.5648, 0.8904, 0.5685, 0.8862, 0.237, 0.2051, 0.237, 0.2547, 0.229, 0.2546, 0.2288, 0.2051, 0.03627, 0.01999, 0.04022, 0.02671, 0.03595, 0.02698, 0.03189, 0.02376, 0.04175, 0.02151, 0.03627, 0.01999, 0.03689, 0.01791, 0.04238, 0.01923, 0.1247, 0.0288, 0.1224, 0.02176, 0.1278, 0.02, 0.1241, 0.02688, 0.7692, 0.3398, 0.7692, 0.2902, 0.7712, 0.2902, 0.7712, 0.3398, 0.5797, 0.1174, 0.5797, 0.1669, 0.5733, 0.1669, 0.5733, 0.1174, 0.2288, 0.7656, 0.2288, 0.716, 0.2309, 0.7161, 0.2309, 0.7656, 0.04524, 0.01984, 0.04175, 0.02151, 0.04037, 0.01909, 0.04291, 0.0178, 0.1224, 0.02176, 0.1188, 0.02024, 0.1211, 0.0181, 0.1237, 0.01928, 0.7749, 0.1174, 0.7749, 0.1669, 0.7729, 0.1669, 0.7729, 0.1174, 0.1237, 0.01928, 0.1211, 0.0181, 0.128, 0.01779, 0.1301, 0.01923, 0.04291, 0.0178, 0.04037, 0.01909, 0.03392, 0.01932, 0.03594, 0.01779, 0.2358, 0.2903, 0.2358, 0.3398, 0.2288, 0.3398, 0.2288, 0.2903, 0.2833, 0.5953, 0.2833, 0.5457, 0.2889, 0.5457, 0.2889, 0.5953, 0.7252, 0.7656, 0.7252, 0.716, 0.7274, 0.716, 0.7274, 0.7656, 0.1278, 0.02, 0.1224, 0.02176, 0.1217, 0.01951, 0.1271, 0.01795, 0.6087, 0.7655, 0.6087, 0.716, 0.611, 0.716, 0.611, 0.7655, 0.03189, 0.02376, 0.03595, 0.02698, 0.03429, 0.02908, 0.03023, 0.02587, 0.1323, 0.02358, 0.1278, 0.02, 0.128, 0.01782, 0.1361, 0.01819, 0.1241, 0.02688, 0.1278, 0.02, 0.1323, 0.02358, 0.1284, 0.02697, 0.1043, 0.6232, 0.1043, 0.6727, 0.1001, 0.6727, 0.1001, 0.6232, 0.4369, 0.716, 0.4369, 0.7655, 0.4346, 0.7655, 0.4346, 0.716, 0.2946, 0.3754, 0.2946, 0.4249, 0.2833, 0.425, 0.2833, 0.3754, 0.3445, 0.3664, 0.3445, 0.4159, 0.3328, 0.416, 0.3328, 0.3664, 0.6913, 0.5101, 0.6913, 0.4605, 0.6944, 0.4605, 0.6944, 0.5101, 0.05879, 0.6807, 0.05879, 0.6312, 0.06204, 0.6312, 0.06204, 0.6808, 0.6919, 0.2546, 0.6919, 0.2051, 0.6951, 0.2051, 0.6951, 0.2546, 0.8934, 0.02783, 0.8928, 0.03363, 0.8901, 0.03305, 0.8908, 0.02725, 0.953, 0.6341, 0.953, 0.6308, 0.9558, 0.631, 0.9558, 0.6343, 0.7288, 0.5952, 0.7288, 0.5457, 0.7315, 0.5457, 0.7315, 0.5952, 0.1027, 0.8899, 0.1055, 0.8901, 0.1028, 0.8907, 0.1001, 0.8905, 0.06222, 0.9427, 0.05892, 0.9427, 0.05879, 0.94, 0.06209, 0.94, 0.7275, 0.6804, 0.7275, 0.6309, 0.7303, 0.6309, 0.7303, 0.6804, 0.6926, 0.3398, 0.6926, 0.2902, 0.6953, 0.2902, 0.6953, 0.3398, 0.9534, 0.8039, 0.9501, 0.8039, 0.9503, 0.8011, 0.9536, 0.8011, 0.6892, 0.6804, 0.6892, 0.6309, 0.692, 0.6309, 0.692, 0.6804, 0.7007, 0.06735, 0.7007, 0.01779, 0.7034, 0.01779, 0.7034, 0.06735, 0.9189, 0.2171, 0.9189, 0.2051, 0.9212, 0.2066, 0.9212, 0.2186, 0.9608, 0.3434, 0.9584, 0.3435, 0.9584, 0.3408, 0.9608, 0.3406, 0.1695, 0.8956, 0.1698, 0.9014, 0.167, 0.9013, 0.1668, 0.8954, 0.9228, 0.1174, 0.9228, 0.1295, 0.9205, 0.131, 0.9205, 0.1189, 0.5648, 0.8904, 0.5646, 0.8962, 0.5619, 0.8964, 0.5621, 0.8906, 0.8907, 0.02805, 0.8951, 0.03931, 0.8924, 0.03873, 0.888, 0.02747, 0.953, 0.6733, 0.953, 0.67, 0.9558, 0.6699, 0.9558, 0.6732, 0.9205, 0.1665, 0.9229, 0.1667, 0.9229, 0.1694, 0.9205, 0.1693, 0.2618, 0.01779, 0.2618, 0.06735, 0.2538, 0.06735, 0.2538, 0.01779, 0.763, 0.7656, 0.763, 0.716, 0.7651, 0.716, 0.7651, 0.7656, 0.03627, 0.01999, 0.03189, 0.02376, 0.02793, 0.01854, 0.03593, 0.01782, 0.02793, 0.01854, 0.03189, 0.02376, 0.02018, 0.02306, 0.01995, 0.01885, 0.144, 0.02237, 0.1441, 0.01816, 0.1463, 0.01969, 0.1461, 0.02156, 0.1323, 0.02358, 0.1361, 0.01819, 0.1441, 0.01816, 0.144, 0.02237, 0.2538, 0.01779, 0.2538, 0.06735, 0.2459, 0.06735, 0.2459, 0.01779, 0.2972, 0.2902, 0.2972, 0.3398, 0.2855, 0.3398, 0.2855, 0.2902, 0.8048, 0.5952, 0.8048, 0.5457, 0.8065, 0.5457, 0.8065, 0.5952, 0.2855, 0.2902, 0.2855, 0.3398, 0.2833, 0.3398, 0.2833, 0.2902, 0.01995, 0.01885, 0.02018, 0.02306, 0.01802, 0.02235, 0.01779, 0.02049, 0.2459, 0.01779, 0.2459, 0.06735, 0.2438, 0.06735, 0.2438, 0.01779, 0.03023, 0.02587, 0.03429, 0.02908, 0.0362, 0.03087, 0.03034, 0.02664, 0.1284, 0.02697, 0.1323, 0.02358, 0.1341, 0.02561, 0.1302, 0.029, 0.1284, 0.02697, 0.1302, 0.029, 0.1275, 0.03243, 0.1277, 0.0285, 0.5245, 0.7655, 0.5241, 0.716, 0.5265, 0.716, 0.5265, 0.7655, 0.6516, 0.2546, 0.6516, 0.2051, 0.6557, 0.2051, 0.6563, 0.2546, 0.1341, 0.02561, 0.1323, 0.02358, 0.1371, 0.02302, 0.1356, 0.02547, 0.03189, 0.02376, 0.03023, 0.02587, 0.02868, 0.0258, 0.0278, 0.02313, 0.8396, 0.716, 0.8396, 0.7656, 0.8386, 0.7656, 0.8386, 0.716, 0.1341, 0.02561, 0.1356, 0.02547, 0.1351, 0.02588, 0.1342, 0.02665, 0.02868, 0.0258, 0.03023, 0.02587, 0.0302, 0.02691, 0.02921, 0.02618, 0.838, 0.7656, 0.838, 0.716, 0.8386, 0.716, 0.8386, 0.7656, 0.4863, 0.5457, 0.4863, 0.5952, 0.4803, 0.5952, 0.4803, 0.5457, 0.1302, 0.029, 0.1341, 0.02561, 0.134, 0.02639, 0.1283, 0.03087, 0.769, 0.2546, 0.769, 0.2051, 0.771, 0.2051, 0.771, 0.2546, 0.1277, 0.0285, 0.1275, 0.03243, 0.1256, 0.03199, 0.1244, 0.03292, 0.4093, 0.01786, 0.4093, 0.06741, 0.4079, 0.0674, 0.4079, 0.01785, 0.03429, 0.02908, 0.03595, 0.02698, 0.0367, 0.02848, 0.03715, 0.03239, 0.6961, 0.1669, 0.6961, 0.1174, 0.6991, 0.1174, 0.6991, 0.1669, 0.5753, 0.2051, 0.5753, 0.2546, 0.5707, 0.2546, 0.5707, 0.2051, 0.5744, 0.4605, 0.5744, 0.5101, 0.5673, 0.5101, 0.5673, 0.4605, 0.03715, 0.03239, 0.0367, 0.02848, 0.04018, 0.03275, 0.03898, 0.03187, 0.4079, 0.01785, 0.4079, 0.0674, 0.4041, 0.06736, 0.4041, 0.0178, 0.3922, 0.5457, 0.3922, 0.5952, 0.3879, 0.5952, 0.3879, 0.5457, 0.03715, 0.03239, 0.03898, 0.03187, 0.04024, 0.03913, 0.03849, 0.03439, 0.3939, 0.5457, 0.3939, 0.5953, 0.3922, 0.5952, 0.3922, 0.5457, 0.1256, 0.03199, 0.1275, 0.03243, 0.1262, 0.03448, 0.1247, 0.0393, 0.5684, 0.2546, 0.5684, 0.2051, 0.5707, 0.2051, 0.5707, 0.2546, 0.03898, 0.03187, 0.04018, 0.03275, 0.04042, 0.03924, 0.03942, 0.0367, 0.4041, 0.0178, 0.4041, 0.06736, 0.3976, 0.06734, 0.3976, 0.01779, 0.1244, 0.03292, 0.1256, 0.03199, 0.1254, 0.03683, 0.1245, 0.03941, 0.3134, 0.06868, 0.2974, 0.06735, 0.3013, 0.06735, 0.3135, 0.06735, 0.3621, 0.01784, 0.3621, 0.06739, 0.349, 0.06734, 0.349, 0.01779, 0.3387, 0.876, 0.3374, 0.876, 0.3374, 0.873, 0.3382, 0.8735, 0.1074, 0.06967, 0.1239, 0.0692, 0.1242, 0.08257, 0.1081, 0.08303, 0.3013, 0.01779, 0.3135, 0.01779, 0.3135, 0.06735, 0.3013, 0.06735, 0.04262, 0.08234, 0.05868, 0.0821, 0.0587, 0.08312, 0.04659, 0.08257, 0.2974, 0.06735, 0.2974, 0.01779, 0.3013, 0.01779, 0.3013, 0.06735, 0.6253, 0.3891, 0.6252, 0.3902, 0.6188, 0.3899, 0.621, 0.3891, 0.6668, 0.4161, 0.669, 0.4168, 0.6608, 0.4166, 0.6608, 0.4155, 0.01779, 0.1683, 0.01779, 0.1187, 0.03293, 0.1187, 0.03293, 0.1683, 0.3509, 0.1174, 0.3509, 0.1683, 0.3466, 0.1669, 0.3466, 0.1174, 0.6732, 0.4158, 0.6732, 0.4168, 0.669, 0.4168, 0.6668, 0.4161, 0.72, 0.4008, 0.7141, 0.4008, 0.7142, 0.3891, 0.7201, 0.3891, 0.392, 0.9446, 0.3886, 0.9446, 0.3885, 0.9438, 0.3928, 0.9425, 0.6732, 0.4158, 0.6668, 0.4161, 0.6675, 0.4007, 0.6718, 0.4007, 0.6188, 0.3899, 0.6252, 0.3902, 0.6238, 0.4052, 0.6195, 0.4052, 0.1784, 0.2534, 0.1784, 0.2038, 0.1929, 0.2039, 0.1929, 0.2535, 0.3488, 0.3166, 0.3442, 0.3152, 0.3477, 0.304, 0.3523, 0.3055, 0.1818, 0.1682, 0.1818, 0.1187, 0.1932, 0.1187, 0.1932, 0.1682, 0.8118, 0.4132, 0.8178, 0.4132, 0.8179, 0.4249, 0.8119, 0.4249, 0.7097, 0.4159, 0.7088, 0.4149, 0.7109, 0.4121, 0.7201, 0.4159, 0.3442, 0.3152, 0.3488, 0.3166, 0.3448, 0.3301, 0.3436, 0.3308, 0.03148, 0.2039, 0.03148, 0.2535, 0.01779, 0.2534, 0.01779, 0.2039, 0.116, 0.3057, 0.1114, 0.3072, 0.1109, 0.2916, 0.112, 0.2922, 0.8086, 0.4019, 0.8179, 0.3981, 0.8178, 0.4132, 0.8118, 0.4132, 0.1693, 0.7148, 0.1693, 0.7644, 0.1668, 0.7644, 0.1668, 0.7148, 0.8066, 0.3991, 0.8074, 0.3981, 0.8179, 0.3981, 0.8086, 0.4019, 0.4343, 0.1669, 0.4343, 0.1174, 0.4448, 0.1174, 0.4448, 0.1669, 0.1114, 0.3072, 0.116, 0.3057, 0.1195, 0.3168, 0.115, 0.3183, 0.2082, 0.01787, 0.2082, 0.06742, 0.1933, 0.06738, 0.1933, 0.01783, 0.7201, 0.4159, 0.7109, 0.4121, 0.7141, 0.4008, 0.72, 0.4008, 0.05922, 0.8015, 0.05922, 0.851, 0.05879, 0.851, 0.05879, 0.8015, 0.8391, 0.8011, 0.8391, 0.8507, 0.838, 0.8507, 0.838, 0.8011, 0.6668, 0.4161, 0.6608, 0.4155, 0.6621, 0.4151, 0.6681, 0.4156, 0.621, 0.3891, 0.6188, 0.3899, 0.6129, 0.3904, 0.6129, 0.3894, 0.3466, 0.1174, 0.3466, 0.1669, 0.3385, 0.1669, 0.3385, 0.1174, 0.6188, 0.3899, 0.621, 0.3891, 0.6242, 0.3891, 0.622, 0.3898, 0.3466, 0.1669, 0.3466, 0.1174, 0.3498, 0.1174, 0.3498, 0.1669, 0.8007, 0.9394, 0.8014, 0.9416, 0.8014, 0.9448, 0.8007, 0.9426, 0.6932, 0.5457, 0.6932, 0.5952, 0.69, 0.5952, 0.69, 0.5457, 0.1095, 0.3202, 0.1054, 0.3214, 0.115, 0.3183, 0.1195, 0.3168, 0.4454, 0.2902, 0.4454, 0.3398, 0.4354, 0.3398, 0.4354, 0.2902, 0.3381, 0.3009, 0.3422, 0.3021, 0.3523, 0.3055, 0.3477, 0.304, 0.3985, 0.2902, 0.3985, 0.3398, 0.3879, 0.3398, 0.3879, 0.2902, 0.4863, 0.1174, 0.4863, 0.1669, 0.4804, 0.1669, 0.4804, 0.1174, 0.03293, 0.1683, 0.03293, 0.1187, 0.04455, 0.1187, 0.04455, 0.1683, 0.1784, 0.2038, 0.1784, 0.2534, 0.1668, 0.2534, 0.1668, 0.2038, 0.1933, 0.01783, 0.1933, 0.06738, 0.1819, 0.06734, 0.1819, 0.01779, 0.6195, 0.4052, 0.6238, 0.4052, 0.6236, 0.4169, 0.6193, 0.4169, 0.03148, 0.2535, 0.03148, 0.2039, 0.04293, 0.204, 0.04293, 0.2535, 0.1117, 0.3677, 0.1117, 0.4173, 0.1001, 0.4172, 0.1001, 0.3677, 0.6718, 0.4007, 0.6675, 0.4007, 0.6673, 0.3891, 0.6716, 0.3891, 0.3478, 0.3034, 0.3477, 0.304, 0.3383, 0.3009, 0.3384, 0.3003, 0.5247, 0.9492, 0.5241, 0.9493, 0.5241, 0.9395, 0.5247, 0.9394, 0.3523, 0.3055, 0.3477, 0.304, 0.3478, 0.3034, 0.3518, 0.3047, 0.3879, 0.3398, 0.3879, 0.2902, 0.3886, 0.2902, 0.3886, 0.3398, 0.115, 0.3183, 0.1195, 0.3168, 0.119, 0.3176, 0.1151, 0.3189, 0.3518, 0.3047, 0.3478, 0.3034, 0.3485, 0.3009, 0.3523, 0.3025, 0.1709, 0.6297, 0.1709, 0.6792, 0.1688, 0.6792, 0.1688, 0.6297, 0.4878, 0.9014, 0.4853, 0.902, 0.4824, 0.8926, 0.4849, 0.892, 0.1151, 0.3189, 0.119, 0.3176, 0.1195, 0.3199, 0.1158, 0.3214, 0.1151, 0.3189, 0.1158, 0.3214, 0.1065, 0.3247, 0.1058, 0.3222, 0.3334, 0.6139, 0.3334, 0.6634, 0.3328, 0.6634, 0.3328, 0.6139, 0.6645, 0.06734, 0.6645, 0.01779, 0.6651, 0.01779, 0.6651, 0.06735, 0.4798, 0.2546, 0.4798, 0.2051, 0.4897, 0.2051, 0.4897, 0.2546, 0.4354, 0.3398, 0.4354, 0.2902, 0.4453, 0.2902, 0.4453, 0.3398, 0.4804, 0.1669, 0.4804, 0.1174, 0.4902, 0.1174, 0.4902, 0.1669, 0.4803, 0.4249, 0.4803, 0.3754, 0.4902, 0.3754, 0.4902, 0.4249, 0.6497, 0.9353, 0.6503, 0.9354, 0.6503, 0.9453, 0.6497, 0.9452, 0.115, 0.3183, 0.1151, 0.3189, 0.1057, 0.3221, 0.1056, 0.3214, 0.7373, 0.1174, 0.7373, 0.1669, 0.7346, 0.1669, 0.7346, 0.1174, 0.1158, 0.3214, 0.1195, 0.3199, 0.1195, 0.3221, 0.1175, 0.3236, 0.739, 0.06735, 0.739, 0.0178, 0.7417, 0.01779, 0.7417, 0.06734, 0.3523, 0.3025, 0.3485, 0.3009, 0.3503, 0.2987, 0.3523, 0.3002, 0.1688, 0.6297, 0.1688, 0.6792, 0.1668, 0.6792, 0.1668, 0.6296, 0.3392, 0.2977, 0.3339, 0.2966, 0.3361, 0.2955, 0.3396, 0.2965, 0.4849, 0.892, 0.4824, 0.8926, 0.4814, 0.8873, 0.4834, 0.8862, 0.4904, 0.06735, 0.4904, 0.01779, 0.5002, 0.01779, 0.5002, 0.06735, 0.4824, 0.8926, 0.4853, 0.902, 0.4829, 0.9039, 0.4806, 0.8954, 0.481, 0.3398, 0.481, 0.2902, 0.4909, 0.2902, 0.4909, 0.3398, 0.7336, 0.2902, 0.7336, 0.3398, 0.7309, 0.3398, 0.7309, 0.2903, 0.4396, 0.8881, 0.4422, 0.8888, 0.4392, 0.8981, 0.4367, 0.8975, 0.3485, 0.3009, 0.3478, 0.3034, 0.3386, 0.3002, 0.3392, 0.2977, 0.4387, 0.6308, 0.4387, 0.6804, 0.4365, 0.6804, 0.4365, 0.6308, 0.5826, 0.01779, 0.5826, 0.06734, 0.5803, 0.06735, 0.5803, 0.01779, 0.4367, 0.8975, 0.4392, 0.8981, 0.4377, 0.9039, 0.4357, 0.9029, 0.4365, 0.6308, 0.4365, 0.6804, 0.4346, 0.6804, 0.4346, 0.6308, 0.3328, 0.2985, 0.3386, 0.3002, 0.3341, 0.303, 0.333, 0.301, 0.4849, 0.892, 0.4834, 0.8862, 0.4859, 0.8865, 0.4878, 0.8876, 0.1058, 0.3222, 0.1065, 0.3247, 0.1012, 0.3258, 0.1001, 0.3238, 0.3392, 0.2977, 0.3386, 0.3002, 0.3328, 0.2985, 0.3339, 0.2966, 0.1058, 0.3222, 0.1001, 0.3238, 0.1003, 0.3213, 0.1013, 0.3194, 0.5263, 0.5952, 0.5263, 0.5457, 0.5299, 0.5457, 0.5299, 0.5952, 0.4369, 0.5952, 0.4369, 0.5457, 0.4405, 0.5457, 0.4405, 0.5952, 0.4814, 0.8873, 0.4824, 0.8926, 0.4812, 0.8929, 0.4803, 0.8894, 0.4367, 0.8975, 0.4356, 0.8972, 0.4355, 0.8949, 0.4366, 0.8951, 0.4367, 0.8975, 0.4357, 0.9029, 0.4346, 0.9007, 0.4356, 0.8972, 0.5803, 0.01779, 0.5803, 0.06735, 0.5785, 0.06737, 0.5785, 0.01781, 0.1012, 0.3258, 0.1065, 0.3247, 0.1068, 0.3258, 0.1033, 0.3268, 0.1068, 0.3258, 0.1065, 0.3247, 0.1088, 0.3247, 0.1092, 0.3258, 0.6251, 0.01779, 0.6251, 0.06734, 0.6203, 0.0674, 0.6203, 0.01785, 0.6497, 0.5953, 0.6497, 0.5457, 0.6544, 0.5457, 0.6544, 0.5952, 0.2833, 0.9407, 0.2849, 0.9392, 0.2882, 0.9392, 0.2882, 0.9447, 0.3328, 0.6634, 0.3328, 0.6139, 0.3372, 0.6138, 0.3372, 0.6634, 0.6651, 0.01779, 0.6651, 0.06735, 0.6607, 0.06738, 0.6607, 0.01783, 0.4377, 0.9039, 0.4392, 0.8981, 0.4422, 0.9025, 0.4402, 0.9036, 0.6605, 0.1174, 0.6605, 0.1669, 0.6559, 0.167, 0.6559, 0.1174, 0.6566, 0.2902, 0.6566, 0.3398, 0.652, 0.3398, 0.652, 0.2903, 0.8082, 0.2051, 0.8082, 0.2546, 0.8065, 0.2546, 0.8065, 0.2051, 0.02174, 0.9397, 0.02174, 0.9456, 0.01942, 0.9447, 0.01779, 0.9432, 0.5826, 0.06734, 0.5826, 0.01779, 0.5848, 0.01781, 0.5848, 0.06736, 0.2288, 0.9437, 0.2332, 0.9397, 0.2332, 0.945, 0.231, 0.9448, 0.333, 0.301, 0.3328, 0.2985, 0.3338, 0.3006, 0.334, 0.3031, 0.8754, 0.716, 0.8754, 0.7656, 0.8752, 0.7656, 0.8752, 0.716, 0.6116, 0.2902, 0.6116, 0.3398, 0.6114, 0.3398, 0.6114, 0.2902, 0.0642, 0.5461, 0.0642, 0.5956, 0.05879, 0.5956, 0.05879, 0.5461, 0.4823, 0.9397, 0.4845, 0.9395, 0.4845, 0.9457, 0.4803, 0.9423, 0.6531, 0.6309, 0.6531, 0.6804, 0.6499, 0.6804, 0.6499, 0.6309, 0.6917, 0.9455, 0.6895, 0.9453, 0.6875, 0.9427, 0.6917, 0.9393, 0.02103, 0.6312, 0.02103, 0.6808, 0.01779, 0.6808, 0.01779, 0.6312, 0.1016, 0.9412, 0.1001, 0.9396, 0.1049, 0.9357, 0.1049, 0.9411, 0.2868, 0.6308, 0.2868, 0.6804, 0.2836, 0.6804, 0.2836, 0.6308, 0.8746, 0.9363, 0.8762, 0.9347, 0.8795, 0.9347, 0.8795, 0.9402, 0.3914, 0.6309, 0.3914, 0.6804, 0.3881, 0.6804, 0.3881, 0.6309, 0.7613, 0.9448, 0.7597, 0.9432, 0.7645, 0.9393, 0.7645, 0.9447, 0.6164, 0.2902, 0.6164, 0.3398, 0.6116, 0.3398, 0.6116, 0.2902, 0.3879, 0.4249, 0.3879, 0.3754, 0.3966, 0.3754, 0.3966, 0.4249, 0.441, 0.4605, 0.441, 0.5101, 0.4391, 0.5101, 0.4391, 0.4605, 0.444, 0.4605, 0.444, 0.5101, 0.441, 0.5101, 0.441, 0.4605, 0.1065, 0.3247, 0.1158, 0.3214, 0.1177, 0.3238, 0.1093, 0.3264, 0.1668, 0.5089, 0.1668, 0.4594, 0.1698, 0.4593, 0.1698, 0.5089, 0.3485, 0.3009, 0.3392, 0.2977, 0.3421, 0.296, 0.3505, 0.2986, 0.4396, 0.8881, 0.4367, 0.8975, 0.4349, 0.8947, 0.4372, 0.8862, 0.7334, 0.2051, 0.7334, 0.2546, 0.7307, 0.2546, 0.7307, 0.2051, 0.1717, 0.5089, 0.1717, 0.4594, 0.1762, 0.4594, 0.1762, 0.5089, 0.1093, 0.3264, 0.1177, 0.3238, 0.1182, 0.3257, 0.1103, 0.3259, 0.8477, 0.1669, 0.8477, 0.1174, 0.8489, 0.1174, 0.8489, 0.1669, 0.1698, 0.5089, 0.1698, 0.4593, 0.1717, 0.4594, 0.1717, 0.5089, 0.3505, 0.2986, 0.3421, 0.296, 0.3431, 0.2964, 0.351, 0.2966, 0.01779, 0.8866, 0.0217, 0.8867, 0.02167, 0.9041, 0.0178, 0.9041, 0.1103, 0.3259, 0.1182, 0.3257, 0.1195, 0.3301, 0.1123, 0.3321, 0.4391, 0.4605, 0.4391, 0.5101, 0.4346, 0.5101, 0.4346, 0.4605, 0.351, 0.2966, 0.3431, 0.2964, 0.3451, 0.2902, 0.3523, 0.2923, 0.5758, 0.2902, 0.5758, 0.3398, 0.5693, 0.3398, 0.5693, 0.2902, 0.3355, 0.699, 0.3355, 0.7486, 0.3328, 0.7486, 0.3328, 0.699, 0.3431, 0.2964, 0.3421, 0.296, 0.3405, 0.2937, 0.3429, 0.2949, 0.9625, 0.9334, 0.9625, 0.9362, 0.9615, 0.9357, 0.9625, 0.9343, 0.1093, 0.3264, 0.1077, 0.3286, 0.1072, 0.3276, 0.1088, 0.327, 0.1093, 0.3264, 0.1103, 0.3259, 0.1101, 0.3274, 0.1077, 0.3286, 0.3974, 0.4249, 0.3974, 0.3754, 0.3991, 0.3754, 0.3991, 0.4249, 0.568, 0.7655, 0.568, 0.716, 0.5697, 0.716, 0.5697, 0.7655, 0.5673, 0.7655, 0.5673, 0.716, 0.568, 0.716, 0.568, 0.7655, 0.3879, 0.8507, 0.3879, 0.8011, 0.389, 0.8011, 0.389, 0.8507, 0.9657, 0.8863, 0.9657, 0.8891, 0.9657, 0.8882, 0.9647, 0.8868, 0.3966, 0.4249, 0.3966, 0.3754, 0.3974, 0.3754, 0.3974, 0.4249, 0.3405, 0.2937, 0.3421, 0.296, 0.3416, 0.2953, 0.34, 0.2947, 0.2833, 0.8507, 0.2833, 0.8011, 0.2845, 0.8011, 0.2845, 0.8507, 0.05879, 0.7659, 0.05879, 0.7163, 0.06086, 0.7163, 0.06086, 0.7659, 0.7671, 0.5952, 0.7671, 0.5457, 0.7692, 0.5457, 0.7692, 0.5952, 0.3392, 0.2977, 0.3396, 0.2965, 0.3419, 0.2965, 0.3416, 0.2977, 0.3901, 0.716, 0.3901, 0.7655, 0.3879, 0.7655, 0.3879, 0.716, 0.5263, 0.5457, 0.5263, 0.5952, 0.5241, 0.5952, 0.5241, 0.5457, 0.4812, 0.8929, 0.4824, 0.8926, 0.4823, 0.895, 0.4811, 0.8953, 0.2856, 0.716, 0.2856, 0.7655, 0.2833, 0.7655, 0.2833, 0.716, 0.4369, 0.5457, 0.4369, 0.5952, 0.4346, 0.5952, 0.4346, 0.5457, 0.4358, 0.8011, 0.4358, 0.8507, 0.4346, 0.8507, 0.4346, 0.8011, 0.5252, 0.8011, 0.5252, 0.8507, 0.5241, 0.8507, 0.5241, 0.8011, 0.3328, 0.9761, 0.334, 0.9761, 0.334, 0.9781, 0.3328, 0.9781, 0.1001, 0.9768, 0.1012, 0.9768, 0.1012, 0.9789, 0.1001, 0.9789, 0.7658, 0.6804, 0.7658, 0.6309, 0.7679, 0.6309, 0.7679, 0.6804, 0.01779, 0.7659, 0.01779, 0.7163, 0.01986, 0.7163, 0.01986, 0.7659, 0.05995, 0.982, 0.05879, 0.982, 0.05879, 0.9799, 0.05995, 0.9799, 0.4358, 0.9822, 0.4346, 0.9822, 0.4346, 0.9801, 0.4358, 0.9801, 0.5258, 0.4249, 0.5258, 0.3754, 0.5277, 0.3984, 0.5277, 0.4023, 0.5258, 0.3754, 0.5332, 0.3754, 0.5313, 0.3984, 0.5277, 0.3984, 0.5332, 0.3754, 0.5332, 0.4249, 0.5313, 0.4023, 0.5313, 0.3984, 0.5332, 0.4249, 0.5258, 0.4249, 0.5277, 0.4023, 0.5313, 0.4023, 0.1704, 0.9467, 0.1668, 0.9467, 0.1681, 0.9426, 0.1693, 0.9426, 0.9138, 0.6308, 0.9174, 0.6309, 0.9174, 0.6484, 0.9138, 0.6483, 0.06248, 0.9044, 0.05879, 0.9043, 0.05884, 0.8867, 0.06248, 0.8866, 0.7638, 0.9034, 0.7597, 0.9037, 0.7599, 0.8863, 0.7638, 0.8863, 0.928, 0.8863, 0.928, 0.8978, 0.9268, 0.8978, 0.9268, 0.8863, 0.9291, 0.8898, 0.9291, 0.8937, 0.928, 0.8978, 0.928, 0.8863, 0.9255, 0.8937, 0.9255, 0.8898, 0.9268, 0.8863, 0.9268, 0.8978, 0.9537, 0.841, 0.9537, 0.8447, 0.9501, 0.8435, 0.9501, 0.8423, 0.03955, 0.05596, 0.03204, 0.056, 0.03203, 0.05412, 0.03962, 0.05409, 0.1028, 0.538, 0.1028, 0.5876, 0.1001, 0.5876, 0.1001, 0.538, 0.04219, 0.05374, 0.04232, 0.06897, 0.03563, 0.06912, 0.03955, 0.05596, 0.1239, 0.0692, 0.1234, 0.05398, 0.1261, 0.05609, 0.1306, 0.06906, 0.1729, 0.5445, 0.1729, 0.5941, 0.1668, 0.5941, 0.1668, 0.5445, 0.6881, 0.8012, 0.6881, 0.8507, 0.6875, 0.8507, 0.6875, 0.8012, 0.1239, 0.0692, 0.1306, 0.06906, 0.13, 0.06954, 0.1239, 0.06984, 0.03563, 0.06912, 0.04232, 0.06897, 0.04232, 0.06961, 0.0362, 0.06958, 0.1328, 0.07444, 0.1333, 0.07396, 0.1335, 0.08023, 0.1329, 0.07986, 0.03563, 0.06912, 0.0362, 0.06958, 0.03366, 0.07459, 0.03309, 0.07414, 0.13, 0.06954, 0.1306, 0.06906, 0.1333, 0.07396, 0.1328, 0.07444, 0.3977, 0.2051, 0.3977, 0.2546, 0.3924, 0.2546, 0.3924, 0.2051, 0.03322, 0.08041, 0.03378, 0.08002, 0.03538, 0.08205, 0.03481, 0.08245, 0.3924, 0.2051, 0.3924, 0.2546, 0.387, 0.2546, 0.387, 0.2051, 0.03309, 0.07414, 0.03366, 0.07459, 0.03378, 0.08002, 0.03322, 0.08041, 0.3442, 0.2051, 0.3442, 0.2547, 0.338, 0.2546, 0.338, 0.2051, 0.03481, 0.08245, 0.03538, 0.08205, 0.03662, 0.08244, 0.03577, 0.08312, 0.338, 0.2051, 0.338, 0.2546, 0.3364, 0.2546, 0.3364, 0.2051, 0.1329, 0.07986, 0.1335, 0.08023, 0.132, 0.08234, 0.1314, 0.08197, 0.387, 0.2051, 0.387, 0.2546, 0.3852, 0.2546, 0.3852, 0.2051, 0.1302, 0.08241, 0.131, 0.08305, 0.1242, 0.08252, 0.1242, 0.08212, 0.2911, 0.4606, 0.2911, 0.5101, 0.2902, 0.5101, 0.2902, 0.4606, 0.1314, 0.08197, 0.132, 0.08234, 0.131, 0.08305, 0.1302, 0.08241, 0.5358, 0.06735, 0.5358, 0.01779, 0.5371, 0.01779, 0.5371, 0.06735, 0.875, 0.8011, 0.875, 0.8507, 0.8746, 0.8507, 0.8746, 0.8011, 0.5371, 0.06735, 0.5371, 0.01779, 0.5429, 0.01779, 0.5429, 0.06735, 0.03577, 0.08312, 0.03662, 0.08244, 0.04254, 0.0819, 0.04262, 0.08229, 0.2902, 0.4606, 0.2902, 0.5101, 0.2833, 0.5101, 0.2833, 0.4606, 0.105, 0.2486, 0.105, 0.2111, 0.1214, 0.2051, 0.1214, 0.256, 0.2337, 0.1635, 0.2337, 0.126, 0.2504, 0.1186, 0.2504, 0.1695, 0.3374, 0.876, 0.3387, 0.876, 0.3462, 0.8924, 0.3328, 0.8924, 0.8609, 0.4048, 0.8622, 0.4048, 0.8668, 0.4212, 0.8535, 0.4212, 0.8622, 0.4018, 0.8615, 0.4023, 0.861, 0.4005, 0.8616, 0.3998, 0.105, 0.2111, 0.105, 0.2486, 0.102, 0.2486, 0.102, 0.2111, 0.8622, 0.4048, 0.8609, 0.4048, 0.8615, 0.4023, 0.8622, 0.4018, 0.2337, 0.126, 0.2337, 0.1635, 0.2312, 0.1635, 0.2312, 0.126, 0.2294, 0.126, 0.2294, 0.1635, 0.2288, 0.1635, 0.2288, 0.126, 0.2312, 0.126, 0.2312, 0.1635, 0.2294, 0.1635, 0.2294, 0.126, 0.3382, 0.8735, 0.3374, 0.873, 0.338, 0.871, 0.3387, 0.8717, 0.102, 0.2111, 0.102, 0.2486, 0.1001, 0.2486, 0.1001, 0.2111, 0.339, 0.8711, 0.3385, 0.8705, 0.3404, 0.8693, 0.3407, 0.8697, 0.3387, 0.8717, 0.338, 0.871, 0.3385, 0.8705, 0.339, 0.8711, 0.8833, 0.2051, 0.8833, 0.2425, 0.8827, 0.2425, 0.8827, 0.2051, 0.8616, 0.3998, 0.861, 0.4005, 0.8606, 0.3999, 0.8611, 0.3993, 0.8845, 0.1549, 0.8845, 0.1174, 0.8849, 0.1174, 0.8849, 0.1549, 0.8827, 0.2051, 0.8827, 0.2425, 0.8807, 0.2426, 0.8807, 0.2051, 0.8611, 0.3993, 0.8606, 0.3999, 0.8589, 0.3985, 0.8592, 0.3981, 0.8828, 0.2902, 0.8828, 0.3277, 0.8808, 0.3277, 0.8808, 0.2903, 0.1381, 0.06877, 0.1336, 0.0558, 0.1418, 0.05546, 0.1463, 0.06843, 0.03955, 0.05596, 0.03563, 0.06912, 0.02812, 0.06916, 0.03204, 0.056, 0.1306, 0.06906, 0.1261, 0.05609, 0.1336, 0.0558, 0.1381, 0.06877, 0.3008, 0.2051, 0.3008, 0.2547, 0.2933, 0.2547, 0.2933, 0.2051, 0.3955, 0.4605, 0.3955, 0.5101, 0.3879, 0.5101, 0.3879, 0.4605, 0.1336, 0.0558, 0.1335, 0.05392, 0.1339, 0.05472, 0.1341, 0.05561, 0.3955, 0.5101, 0.3955, 0.4605, 0.3967, 0.4605, 0.3967, 0.5101, 0.1336, 0.0558, 0.1261, 0.05609, 0.1259, 0.05421, 0.1335, 0.05392, 0.763, 0.8507, 0.763, 0.8012, 0.7638, 0.8012, 0.7638, 0.8507, 0.1259, 0.05421, 0.1261, 0.05609, 0.1247, 0.0562, 0.1248, 0.05533, 0.03955, 0.05596, 0.03962, 0.05409, 0.04082, 0.05516, 0.04098, 0.05602, 0.8432, 0.5101, 0.8432, 0.4605, 0.8446, 0.4605, 0.8446, 0.5101, 0.771, 0.3754, 0.771, 0.4249, 0.7701, 0.4249, 0.7701, 0.3754, 0.03203, 0.05412, 0.03204, 0.056, 0.03151, 0.05584, 0.03172, 0.05494, 0.8012, 0.8012, 0.8012, 0.8507, 0.8007, 0.8507, 0.8007, 0.8012, 0.7692, 0.4249, 0.7692, 0.3754, 0.7701, 0.3754, 0.7701, 0.4249, 0.4474, 0.06735, 0.4474, 0.01779, 0.4548, 0.01779, 0.4548, 0.06735, 0.2933, 0.2051, 0.2933, 0.2547, 0.2851, 0.2547, 0.2851, 0.2051, 0.4885, 0.4605, 0.4885, 0.5101, 0.4803, 0.5101, 0.4803, 0.4605, 0.03204, 0.056, 0.02812, 0.06916, 0.01992, 0.06918, 0.02384, 0.05602, 0.1812, 0.293, 0.1812, 0.3346, 0.1668, 0.3386, 0.1668, 0.289, 0.1677, 0.2891, 0.1813, 0.2891, 0.1812, 0.293, 0.1668, 0.289, 0.1813, 0.3386, 0.1677, 0.3386, 0.1668, 0.3386, 0.1812, 0.3346, 0.2851, 0.2051, 0.2851, 0.2547, 0.2846, 0.2547, 0.2846, 0.2051, 0.1781, 0.3742, 0.1781, 0.4238, 0.1761, 0.4238, 0.1761, 0.3742, 0.9322, 0.02046, 0.9336, 0.0217, 0.9346, 0.02908, 0.9334, 0.02729, 0.9336, 0.07204, 0.9322, 0.07328, 0.9334, 0.06644, 0.9346, 0.06466, 0.1692, 0.4238, 0.1692, 0.3742, 0.1761, 0.3742, 0.1761, 0.4238, 0.4474, 0.01779, 0.4474, 0.06735, 0.4449, 0.06735, 0.4449, 0.01779, 0.9336, 0.0217, 0.9322, 0.02046, 0.9332, 0.01779, 0.9346, 0.01903, 0.9322, 0.07328, 0.9336, 0.07204, 0.9346, 0.0747, 0.9332, 0.07594, 0.1692, 0.3742, 0.1692, 0.4238, 0.1668, 0.4238, 0.1668, 0.3742, 0.5241, 0.4605, 0.525, 0.4605, 0.5264, 0.4605, 0.5255, 0.4645, 0.1001, 0.843, 0.1001, 0.7935, 0.1015, 0.7935, 0.1015, 0.843, 0.525, 0.5101, 0.5241, 0.5101, 0.5255, 0.506, 0.5264, 0.5101, 0.5241, 0.5101, 0.5241, 0.4605, 0.5255, 0.4645, 0.5255, 0.506, 0.2399, 0.3754, 0.2399, 0.4249, 0.2386, 0.425, 0.2386, 0.3754, 0.9718, 0.01981, 0.9702, 0.01981, 0.9702, 0.01779, 0.9718, 0.01779, 0.9702, 0.0554, 0.9718, 0.0554, 0.9718, 0.05742, 0.9702, 0.05742, 0.4431, 0.2051, 0.4442, 0.2051, 0.4344, 0.2091, 0.4332, 0.2051, 0.8421, 0.5912, 0.8421, 0.5497, 0.8436, 0.5457, 0.8436, 0.5952, 0.4442, 0.2546, 0.4431, 0.2546, 0.4332, 0.2546, 0.4344, 0.2506, 0.4442, 0.2051, 0.4442, 0.2546, 0.4344, 0.2506, 0.4344, 0.2091, 0.2386, 0.3754, 0.2386, 0.425, 0.2288, 0.425, 0.2288, 0.3754, 0.5255, 0.4645, 0.5264, 0.4605, 0.5317, 0.4645, 0.5285, 0.4645, 0.4447, 0.3754, 0.4447, 0.4249, 0.4395, 0.4209, 0.4395, 0.3794, 0.5264, 0.5101, 0.5255, 0.506, 0.5285, 0.506, 0.5317, 0.506, 0.5255, 0.506, 0.5255, 0.4645, 0.5285, 0.4645, 0.5285, 0.506, 0.4395, 0.3794, 0.4395, 0.4209, 0.4346, 0.4209, 0.4346, 0.3794, 0.8415, 0.8991, 0.838, 0.8983, 0.8462, 0.8979, 0.8462, 0.8979, 0.3444, 0.5367, 0.3444, 0.5782, 0.3328, 0.5782, 0.3328, 0.5367, 0.8818, 0.8871, 0.8852, 0.8863, 0.8899, 0.8874, 0.8899, 0.8875, 0.5773, 0.3754, 0.5773, 0.4169, 0.5693, 0.4169, 0.5693, 0.3754, 0.8462, 0.8979, 0.838, 0.8983, 0.8381, 0.8864, 0.8462, 0.8863, 0.5377, 0.1174, 0.5377, 0.1589, 0.5258, 0.1589, 0.5258, 0.1174, 0.8818, 0.8871, 0.8899, 0.8875, 0.8899, 0.8991, 0.8818, 0.899, 0.2846, 0.2051, 0.2846, 0.2547, 0.2833, 0.2506, 0.2833, 0.2091, 0.1813, 0.3386, 0.1812, 0.3346, 0.1826, 0.3346, 0.1818, 0.3386, 0.1812, 0.3346, 0.1812, 0.293, 0.1826, 0.2931, 0.1826, 0.3346, 0.1812, 0.293, 0.1813, 0.2891, 0.1818, 0.2891, 0.1826, 0.2931, 0.1668, 0.1682, 0.1668, 0.1186, 0.1726, 0.136, 0.1726, 0.1508, 0.1668, 0.1186, 0.1818, 0.1187, 0.176, 0.136, 0.1726, 0.136, 0.1818, 0.1187, 0.1818, 0.1682, 0.176, 0.1508, 0.176, 0.136, 0.1818, 0.1682, 0.1668, 0.1682, 0.1726, 0.1508, 0.176, 0.1508, 0.439, 0.9438, 0.4347, 0.9425, 0.4346, 0.9406, 0.4396, 0.9417, 0.4389, 0.9445, 0.4355, 0.9445, 0.4347, 0.9425, 0.439, 0.9438, 0.9184, 0.3051, 0.9184, 0.2902, 0.9192, 0.2902, 0.9192, 0.3051, 0.9211, 0.4605, 0.9211, 0.4753, 0.919, 0.4753, 0.919, 0.4605, 0.9171, 0.4605, 0.9171, 0.4753, 0.916, 0.4753, 0.916, 0.4605, 0.9192, 0.3051, 0.9192, 0.2902, 0.9212, 0.2902, 0.9212, 0.3051, 0.919, 0.4605, 0.919, 0.4753, 0.9171, 0.4753, 0.9171, 0.4605, 0.3928, 0.9425, 0.3885, 0.9438, 0.3879, 0.9418, 0.3928, 0.9406, 0.9228, 0.3406, 0.9228, 0.3555, 0.9184, 0.3554, 0.9184, 0.3406, 0.3928, 0.9406, 0.3879, 0.9418, 0.3879, 0.9398, 0.3924, 0.9395, 0.4396, 0.9417, 0.4346, 0.9406, 0.4351, 0.9395, 0.4396, 0.9398, 0.9212, 0.3051, 0.9212, 0.2902, 0.9232, 0.2902, 0.9232, 0.3051, 0.03189, 0.2891, 0.03189, 0.34, 0.01875, 0.3401, 0.01875, 0.2893, 0.01875, 0.2893, 0.01875, 0.3401, 0.01779, 0.3401, 0.01779, 0.2893, 0.5253, 0.9038, 0.5241, 0.9038, 0.5241, 0.9031, 0.5253, 0.9032, 0.2288, 0.8865, 0.2325, 0.8863, 0.2325, 0.9041, 0.2288, 0.8871, 0.2852, 0.8864, 0.2869, 0.8865, 0.2869, 0.8871, 0.2852, 0.887, 0.6088, 0.9036, 0.6088, 0.8862, 0.6129, 0.8864, 0.6129, 0.9034, 0.2869, 0.8871, 0.2908, 0.887, 0.2908, 0.9035, 0.2869, 0.9036, 0.2852, 0.887, 0.2869, 0.8871, 0.2869, 0.9036, 0.2852, 0.9035, 0.917, 0.5632, 0.915, 0.5631, 0.915, 0.5625, 0.917, 0.5626, 0.8007, 0.8863, 0.8019, 0.8863, 0.8019, 0.8869, 0.8007, 0.9039, 0.2869, 0.8865, 0.2908, 0.8864, 0.2908, 0.887, 0.2869, 0.8871, 0.2834, 0.8863, 0.2852, 0.8864, 0.2852, 0.887, 0.2833, 0.8868, 0.6876, 0.8863, 0.6915, 0.8863, 0.6915, 0.9034, 0.6875, 0.9037, 0.9146, 0.7335, 0.911, 0.7336, 0.911, 0.733, 0.9147, 0.7329, 0.6129, 0.904, 0.6088, 0.9042, 0.6088, 0.9036, 0.6129, 0.9034, 0.9145, 0.8183, 0.9106, 0.8184, 0.9106, 0.8178, 0.9145, 0.8177, 0.9185, 0.5633, 0.917, 0.5632, 0.917, 0.5626, 0.9185, 0.5627, 0.392, 0.904, 0.3879, 0.9036, 0.3879, 0.903, 0.392, 0.8863, 0.9538, 0.716, 0.9538, 0.7196, 0.9522, 0.719, 0.9521, 0.7165, 0.9521, 0.7165, 0.9522, 0.719, 0.9502, 0.7183, 0.9502, 0.7171, 0.6129, 0.9034, 0.6088, 0.9036, 0.6087, 0.8868, 0.6128, 0.8866, 0.5253, 0.9032, 0.5241, 0.9031, 0.5241, 0.8862, 0.5253, 0.8863, 0.9147, 0.7329, 0.911, 0.733, 0.911, 0.7161, 0.9147, 0.716, 0.8007, 0.9039, 0.8019, 0.8869, 0.8019, 0.9038, 0.8007, 0.9038, 0.917, 0.5626, 0.915, 0.5625, 0.915, 0.5457, 0.917, 0.5458, 0.9145, 0.8177, 0.9106, 0.8178, 0.9106, 0.8013, 0.9145, 0.8011, 0.9185, 0.5627, 0.917, 0.5626, 0.917, 0.5458, 0.9185, 0.5459, 0.2833, 0.8868, 0.2852, 0.887, 0.2852, 0.9035, 0.2834, 0.9034, 0.5264, 0.3398, 0.5264, 0.2902, 0.5324, 0.2902, 0.5324, 0.3398, 0.5337, 0.2902, 0.5337, 0.3398, 0.5324, 0.3398, 0.5324, 0.2902, 0.8438, 0.2546, 0.8438, 0.2051, 0.8451, 0.2051, 0.8451, 0.2546, 0.6129, 0.3904, 0.6188, 0.3899, 0.6201, 0.3904, 0.6142, 0.3909, 0.6087, 0.8507, 0.6087, 0.8011, 0.6099, 0.8011, 0.6099, 0.8507, 0.8524, 0.01779, 0.8524, 0.06735, 0.852, 0.06735, 0.852, 0.01779, 0.7141, 0.4008, 0.7109, 0.4121, 0.7104, 0.412, 0.7136, 0.4006, 0.8086, 0.4019, 0.8118, 0.4132, 0.8114, 0.4133, 0.8082, 0.402, 0.01823, 0.8015, 0.01823, 0.851, 0.01779, 0.851, 0.01779, 0.8015, 0.02876, 0.3758, 0.02876, 0.4253, 0.01779, 0.4253, 0.01779, 0.3757, 0.942, 0.3981, 0.942, 0.4099, 0.9408, 0.4099, 0.9408, 0.3981, 0.5673, 0.8506, 0.5673, 0.8011, 0.5685, 0.8011, 0.5685, 0.8506, 0.1668, 0.8495, 0.1668, 0.8, 0.168, 0.8, 0.168, 0.8495, 0.9052, 0.3991, 0.9036, 0.4108, 0.9024, 0.4106, 0.904, 0.399, 0.9032, 0.4107, 0.9036, 0.4108, 0.9052, 0.4229, 0.9047, 0.4228, 0.3328, 0.9283, 0.334, 0.928, 0.334, 0.9402, 0.3328, 0.9405, 0.9259, 0.9457, 0.9255, 0.9456, 0.9255, 0.9334, 0.9259, 0.9335, 0.9024, 0.4106, 0.9036, 0.4108, 0.9052, 0.4229, 0.904, 0.4227, 0.9052, 0.3991, 0.904, 0.399, 0.9039, 0.3981, 0.9051, 0.3983, 0.8086, 0.4019, 0.8082, 0.402, 0.8081, 0.4011, 0.8085, 0.401, 0.8898, 0.07745, 0.891, 0.07669, 0.8932, 0.0803, 0.892, 0.08106, 0.6118, 0.2546, 0.6118, 0.2051, 0.616, 0.2051, 0.616, 0.2546, 0.4803, 0.7655, 0.4803, 0.716, 0.4828, 0.716, 0.4828, 0.7655, 0.5632, 0.9462, 0.5635, 0.9448, 0.5641, 0.9461, 0.5638, 0.9475, 0.3985, 0.2902, 0.3985, 0.3398, 0.3975, 0.3398, 0.3975, 0.2902, 0.6118, 0.2051, 0.6118, 0.2546, 0.6109, 0.2546, 0.6109, 0.2051, 0.891, 0.07669, 0.8898, 0.07745, 0.8883, 0.07734, 0.8895, 0.07658, 0.5635, 0.9448, 0.5632, 0.9462, 0.5619, 0.946, 0.5622, 0.9446, 0.3985, 0.3398, 0.3985, 0.2902, 0.3998, 0.2902, 0.3998, 0.3398, 0.6118, 0.2546, 0.6118, 0.2051, 0.6131, 0.2051, 0.6131, 0.2546, 0.8898, 0.07745, 0.891, 0.07669, 0.8916, 0.07785, 0.8904, 0.07861, 0.5632, 0.9462, 0.5635, 0.9448, 0.5641, 0.9423, 0.5638, 0.9437, 0.04455, 0.1683, 0.04455, 0.1187, 0.04711, 0.1188, 0.04711, 0.1683, 0.6535, 0.4605, 0.6535, 0.5101, 0.6509, 0.5101, 0.6509, 0.4605, 0.891, 0.07669, 0.8898, 0.07745, 0.892, 0.076, 0.8932, 0.07524, 0.5635, 0.9448, 0.5632, 0.9462, 0.5626, 0.9483, 0.5629, 0.9469, 0.04455, 0.1187, 0.04455, 0.1683, 0.04234, 0.1683, 0.04234, 0.1187, 0.6535, 0.5101, 0.6535, 0.4605, 0.6557, 0.4605, 0.6557, 0.5101, 0.8898, 0.07745, 0.891, 0.07669, 0.8892, 0.07797, 0.888, 0.07873, 0.02312, 0.5461, 0.02312, 0.5956, 0.01779, 0.5956, 0.01779, 0.5461, 0.6087, 0.5952, 0.6087, 0.5457, 0.6141, 0.5457, 0.6141, 0.5952, 0.2882, 0.9447, 0.2882, 0.9392, 0.2884, 0.9392, 0.2884, 0.9447, 0.8794, 0.5457, 0.8794, 0.5952, 0.8792, 0.5952, 0.8792, 0.5457, 0.6499, 0.6309, 0.6499, 0.6804, 0.6497, 0.6804, 0.6497, 0.6309, 0.8797, 0.9347, 0.8795, 0.9347, 0.8795, 0.9347, 0.8797, 0.9347, 0.4897, 0.2051, 0.4897, 0.2546, 0.4894, 0.2546, 0.4894, 0.2051, 0.1049, 0.9411, 0.1049, 0.9357, 0.1051, 0.9357, 0.1051, 0.9411, 0.8805, 0.4605, 0.8805, 0.5101, 0.8802, 0.5101, 0.8802, 0.4605, 0.2836, 0.6308, 0.2836, 0.6804, 0.2833, 0.6804, 0.2833, 0.6308, 0.8795, 0.9402, 0.8795, 0.9347, 0.8797, 0.9347, 0.8797, 0.9402, 0.7599, 0.9804, 0.7599, 0.9818, 0.7597, 0.9818, 0.7597, 0.9803, 0.3881, 0.6309, 0.3881, 0.6804, 0.3879, 0.6804, 0.3879, 0.6309, 0.7645, 0.9447, 0.7645, 0.9393, 0.7648, 0.9393, 0.7648, 0.9447, 0.8782, 0.6308, 0.8782, 0.6804, 0.878, 0.6804, 0.878, 0.6308, 0.06434, 0.4253, 0.06434, 0.3757, 0.06443, 0.3757, 0.06443, 0.4253, 0.02312, 0.5956, 0.02312, 0.5461, 0.0232, 0.5461, 0.0232, 0.5956, 0.1049, 0.9411, 0.1051, 0.9411, 0.1051, 0.9412, 0.1049, 0.9412, 0.7683, 0.5101, 0.7683, 0.4605, 0.7704, 0.4605, 0.7704, 0.5101, 0.6875, 0.7656, 0.6875, 0.716, 0.6896, 0.716, 0.6896, 0.7656, 0.9575, 0.5013, 0.9575, 0.5038, 0.9567, 0.5059, 0.9567, 0.5034, 0.9576, 0.2474, 0.9576, 0.2499, 0.9567, 0.2478, 0.9567, 0.2453, 0.9592, 0.1195, 0.9592, 0.122, 0.9583, 0.1199, 0.9583, 0.1174, 0.8164, 0.01779, 0.8164, 0.06735, 0.8148, 0.06735, 0.8148, 0.01779, 0.8121, 0.1174, 0.8121, 0.1669, 0.8105, 0.1669, 0.8105, 0.1174, 0.8084, 0.2902, 0.8084, 0.3398, 0.8068, 0.3398, 0.8068, 0.2902, 0.9567, 0.2097, 0.9567, 0.2072, 0.9576, 0.2051, 0.9576, 0.2075, 0.8076, 0.4605, 0.8076, 0.5101, 0.806, 0.5101, 0.806, 0.4605, 0.7792, 0.01779, 0.7792, 0.06735, 0.7773, 0.06735, 0.7773, 0.01779, 0.9613, 0.2929, 0.9588, 0.2929, 0.9588, 0.2902, 0.9613, 0.2902, 0.8025, 0.716, 0.8025, 0.7656, 0.8007, 0.7656, 0.8007, 0.716, 0.9585, 0.1665, 0.961, 0.1665, 0.961, 0.1693, 0.9585, 0.1693, 0.8035, 0.6804, 0.8035, 0.6308, 0.8053, 0.6309, 0.8053, 0.6804, 0.6512, 0.8863, 0.6504, 0.8968, 0.6497, 0.8971, 0.6505, 0.8866, 0.1081, 0.9001, 0.1055, 0.8901, 0.1061, 0.8896, 0.1087, 0.8996, 0.8388, 0.9356, 0.8391, 0.9461, 0.8383, 0.9458, 0.838, 0.9353, 0.8934, 0.02783, 0.896, 0.01779, 0.8966, 0.01824, 0.8941, 0.02828, 0.3425, 0.4516, 0.3425, 0.5012, 0.3329, 0.5011, 0.3329, 0.4515, 0.3425, 0.4516, 0.3425, 0.5012, 0.3328, 0.5011, 0.3328, 0.4515, 0.1179, 0.03822, 0.1191, 0.02798, 0.1196, 0.02803, 0.1184, 0.03828, 0.04531, 0.02758, 0.04683, 0.03784, 0.04633, 0.03791, 0.04481, 0.02766, 0.04531, 0.02758, 0.04691, 0.03776, 0.04641, 0.03784, 0.04481, 0.02766, 0.2293, 0.8012, 0.2293, 0.8508, 0.2288, 0.8508, 0.2288, 0.8012, 0.118, 0.03829, 0.1191, 0.02798, 0.1196, 0.02803, 0.1185, 0.03835, 0.2293, 0.9812, 0.2288, 0.9811, 0.2288, 0.9806, 0.2293, 0.9807, 0.8012, 0.981, 0.8007, 0.9809, 0.8007, 0.9804, 0.8012, 0.9804, 0.8388, 0.9356, 0.838, 0.9353, 0.8383, 0.9347, 0.8391, 0.9349, 0.1061, 0.8896, 0.1055, 0.8901, 0.105, 0.8896, 0.1056, 0.8891, 0.6497, 0.8012, 0.6503, 0.8012, 0.6503, 0.8507, 0.6497, 0.8507, 0.06209, 0.9443, 0.06222, 0.9427, 0.06284, 0.9428, 0.06233, 0.9443, 0.6511, 0.716, 0.6511, 0.7656, 0.6497, 0.7656, 0.6497, 0.716, 0.0415, 0.04866, 0.0421, 0.05024, 0.04171, 0.05038, 0.04112, 0.0488, 0.1233, 0.05048, 0.1238, 0.04887, 0.1242, 0.049, 0.1237, 0.05061, 0.6926, 0.2902, 0.6926, 0.3398, 0.6922, 0.3398, 0.6922, 0.2902, 0.7255, 0.8011, 0.7255, 0.8507, 0.7252, 0.8507, 0.7252, 0.8011, 0.7263, 0.8011, 0.7263, 0.8507, 0.7255, 0.8507, 0.7255, 0.8011, 0.1233, 0.05048, 0.1237, 0.05061, 0.123, 0.05159, 0.123, 0.05131, 0.6511, 0.7656, 0.6511, 0.716, 0.6519, 0.716, 0.6519, 0.7656, 0.2841, 0.9805, 0.2841, 0.9822, 0.2833, 0.9818, 0.2835, 0.9802, 0.8409, 0.6308, 0.8424, 0.6308, 0.8424, 0.6804, 0.8409, 0.6804, 0.3344, 0.8337, 0.3328, 0.8337, 0.3328, 0.7841, 0.3344, 0.7841, 0.844, 0.2902, 0.8453, 0.2902, 0.8453, 0.3398, 0.8444, 0.3398, 0.3879, 0.9806, 0.3891, 0.9802, 0.3891, 0.9817, 0.3879, 0.9821, 0.9619, 0.9751, 0.9615, 0.9748, 0.9615, 0.9718, 0.9619, 0.9721, 0.875, 0.9787, 0.8746, 0.9791, 0.8746, 0.9761, 0.875, 0.9758, 0.978, 0.4011, 0.9776, 0.4014, 0.9776, 0.3984, 0.978, 0.3981, 0.04691, 0.03776, 0.04641, 0.03784, 0.04803, 0.03535, 0.04853, 0.03527, 0.8934, 0.02783, 0.8941, 0.02828, 0.8925, 0.03059, 0.8918, 0.03014, 0.6497, 0.8971, 0.6504, 0.8968, 0.6512, 0.8995, 0.6505, 0.8998, 0.9574, 0.4656, 0.9567, 0.4657, 0.9567, 0.4606, 0.9574, 0.4605, 0.9541, 0.5847, 0.9549, 0.5848, 0.9549, 0.5899, 0.9541, 0.5898, 0.167, 0.9013, 0.1698, 0.9014, 0.1732, 0.907, 0.1705, 0.9068, 0.8901, 0.03305, 0.8928, 0.03363, 0.8954, 0.03965, 0.8927, 0.03907])
me_cube.materials.append(mat_material)
me_cube.use_remesh_preserve_volume = False
me_cube.use_remesh_preserve_attributes = False
me_cube.use_mirror_vertex_groups = False
me_cube.update()

# ---- objects
ob_cube = bpy.data.objects.new('Cube', me_cube)
ob_light = bpy.data.objects.new('Light', light_light)
ob_camera = bpy.data.objects.new('Camera', cam_camera)
ob_empty = bpy.data.objects.new('Empty', None)

# ---- transforms, parenting, visibility, modifiers, constraints
ob_cube.location = (0.0, 0.0, 0.0)
ob_cube.scale = (0.3281, 1.0, 1.0)
ob_cube.lock_rotations_4d = False
ob_cube.empty_display_type = 'ARROWS'
ob_cube.lineart.crease_threshold = 0.0
ob_light.location = (4.076, 1.005, 5.904)
ob_light.rotation_euler = (0.6503, 0.05522, 1.866)
ob_light.lock_rotations_4d = False
ob_light.empty_display_type = 'ARROWS'
ob_light.color = (0.0, 0.0, 0.0, 0.0)
ob_light.lineart.crease_threshold = 0.0
ob_camera.location = (7.359, -6.926, 4.958)
ob_camera.rotation_euler = (1.109, 0.0, 0.8149)
ob_camera.lock_rotations_4d = False
ob_camera.empty_display_type = 'ARROWS'
ob_camera.color = (0.0, 0.0, 0.0, 0.0)
ob_camera.display_type = 'WIRE'
ob_camera.lineart.crease_threshold = 0.0
ob_empty.location = (0.0, 0.0, 0.0)
ob_empty.rotation_euler = (1.571, -0.0, 1.571)
ob_empty.empty_display_type = 'IMAGE'
ob_empty.empty_display_size = 5.0
ob_empty.empty_image_depth = 'BACK'
ob_empty.show_empty_image_perspective = False
ob_empty.empty_image_side = 'FRONT'

# ---- collection membership
col_collection.objects.link(ob_cube)
col_collection.objects.link(ob_light)
col_collection.objects.link(ob_camera)
col_collection.objects.link(ob_empty)

# ---- scene / render settings (as saved in the file)
scene.camera = ob_camera
scene.frame_start = 1; scene.frame_end = 250; scene.frame_set(127)
scene.render.engine = 'BLENDER_EEVEE_NEXT'
scene.cycles.sampling_pattern = 'TABULATED_SOBOL'
scene.cycles.use_light_tree = False
scene.view_settings.view_transform = 'Filmic'
bpy.context.view_layer.update()
